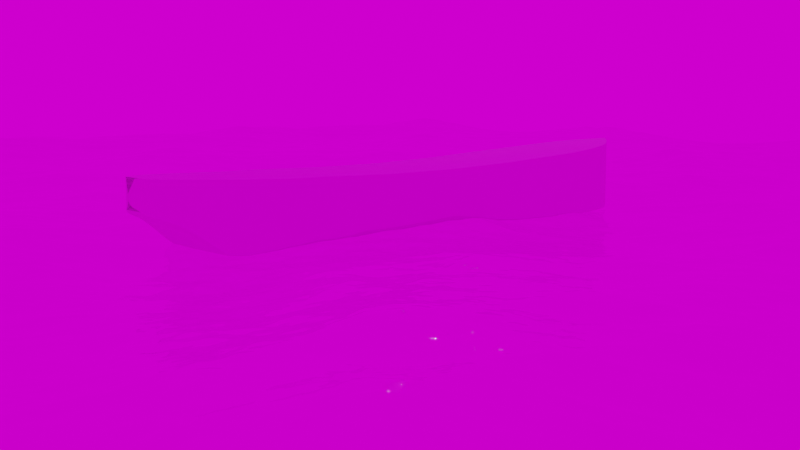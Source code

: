 # Source: navioTexturas.blend  (saved by Blender 2.90.8; exported with 4.5.12 LTS)
import bpy
from mathutils import Matrix  # noqa: F401  (used for matrix-valued properties, if any)

bpy.ops.wm.read_factory_settings(use_empty=True)
scene = bpy.context.scene
scene.name = 'Scene'

# ---- collections
col_planta = bpy.data.collections.new('Planta'); scene.collection.children.link(col_planta)
col_barco = bpy.data.collections.new('Barco'); scene.collection.children.link(col_barco)

# ---- images (referenced by path relative to the original .blend; pixels are not part of the script)
import os
ASSET_DIR = os.environ.get("B2B_ASSET_DIR", "")  # directory of the original .blend (textures are referenced by path, not embedded)
HERE = os.path.dirname(os.path.abspath(__file__))  # packed textures are extracted next to this script under _unpacked/

def load_image(name, relpath, width, height, colorspace="sRGB"):
    """Load a texture the original file referenced (path relative to the .blend, or extracted next to this script)."""
    p = next((c for c in (os.path.join(HERE, relpath), os.path.join(ASSET_DIR, relpath)) if relpath and os.path.exists(c)), "")
    if p:
        img = bpy.data.images.load(p, check_existing=True)
        img.name = name
    else:  # same state as the original file: an image datablock whose file is absent (Cycles renders it pink)
        img = bpy.data.images.new(name, width, height)
        img.source = "FILE"
        img.filepath = "//" + (relpath or name)
    img.colorspace_settings.name = colorspace
    return img
img_evening09_exr_exr = load_image('evening09_EXR.exr', 'evening09_EXR.exr', 1024, 1024, 'Linear Rec.709')

# ---- materials (node trees are filled in below, after node groups)
mat_material = bpy.data.materials.new('Material')
mat_material.use_transparent_shadow = False

# ---- material node trees
mat_material.use_nodes = True; mat_material.node_tree.nodes.clear()
_N = mat_material.node_tree.nodes; _L = mat_material.node_tree.links
n0 = _N.new('ShaderNodeBsdfPrincipled'); n0.name = 'Principled BSDF'; n0.location = (-978, -175)
n0.distribution = 'GGX'
n0.subsurface_method = 'BURLEY'
n0.inputs[2].default_value = 0.01
n0.inputs[3].default_value = 1.333
n0.inputs[18].default_value = 1.0
n0.inputs[27].default_value = (0.0, 0.0, 0.0, 1.0)
n0.inputs[28].default_value = 1.0
n1 = _N.new('ShaderNodeOutputMaterial'); n1.name = 'Material Output'; n1.location = (-569, -266)
_L.new(n0.outputs[0], n1.inputs[0])
n1.is_active_output = True

# ---- world
world_world = bpy.data.worlds.new('World'); scene.world = world_world
world_world.use_nodes = True; world_world.node_tree.nodes.clear()
_N = world_world.node_tree.nodes; _L = world_world.node_tree.links
n0 = _N.new('ShaderNodeOutputWorld'); n0.name = 'World Output'; n0.location = (300, 300)
n1 = _N.new('ShaderNodeBackground'); n1.name = 'Background'; n1.location = (10, 300)
n2 = _N.new('ShaderNodeTexEnvironment'); n2.name = 'Environment Texture'; n2.location = (-280, 280)
n2.image = img_evening09_exr_exr
n3 = _N.new('ShaderNodeTexCoord'); n3.name = 'Texture Coordinate'; n3.location = (-988, 276)
n4 = _N.new('ShaderNodeMapping'); n4.name = 'Mapping'; n4.location = (-592, 395)
n4.inputs[1].default_value = (0.0, 0.0, 0.075)
n4.inputs[2].default_value = (0.0, 0.0, 0.1745)
_L.new(n1.outputs[0], n0.inputs[0])
_L.new(n2.outputs[0], n1.inputs[0])
_L.new(n3.outputs[0], n4.inputs[0])
_L.new(n4.outputs[0], n2.inputs[0])
n0.is_active_output = True
world_world.color = (0.05088, 0.05088, 0.05088)
world_world.use_sun_shadow = False
world_world.sun_shadow_jitter_overblur = 0.0

# ---- cameras
cam_camera = bpy.data.cameras.new('Camera')

# ---- lights
light_light = bpy.data.lights.new('Light', 'POINT')
light_light.transmission_factor = 0.0
light_light.energy = 1000.0
light_light.shadow_soft_size = 0.1
light_light.shadow_maximum_resolution = 0.006
light_light.use_absolute_resolution = True

# ---- meshes
me_cube = bpy.data.meshes.new('Cube')
me_cube.from_pydata([(-1.0, -1.0, -1.0), (-1.0, -1.0, 1.0), (-1.0, 1.0, -1.0), (-1.0, 1.0, 1.0), (1.0, -1.0, -1.0), (1.0, -1.0, 1.0), (1.0, 1.0, -1.0), (1.0, 1.0, 1.0)], [], [(0, 1, 3, 2), (2, 3, 7, 6), (6, 7, 5, 4), (4, 5, 1, 0), (2, 6, 4, 0), (7, 3, 1, 5)])
_uv = me_cube.uv_layers.new(name='UVMap')
_uv.uv.foreach_set('vector', [0.375, 0.0, 0.625, 0.0, 0.625, 0.25, 0.375, 0.25, 0.375, 0.25, 0.625, 0.25, 0.625, 0.5, 0.375, 0.5, 0.375, 0.5, 0.625, 0.5, 0.625, 0.75, 0.375, 0.75, 0.375, 0.75, 0.625, 0.75, 0.625, 1.0, 0.375, 1.0, 0.125, 0.5, 0.375, 0.5, 0.375, 0.75, 0.125, 0.75, 0.625, 0.5, 0.875, 0.5, 0.875, 0.75, 0.625, 0.75])
me_cube.materials.append(mat_material)
me_cube.use_remesh_fix_poles = True
me_cube.use_remesh_preserve_attributes = False
me_cube.use_mirror_vertex_groups = False
me_cube.update()
me_plane_001 = bpy.data.meshes.new('Plane.001')
me_plane_001.from_pydata([(-1.0, -0.156, 0.8517), (0.9985, -0.07542, 0.4389), (-1.0, 0.2642, 0.8517), (0.5357, -1.031, 0.005586), (-0.75, -0.7915, 0.05817), (-0.5, -0.9557, 0.04344), (-0.25, -0.9974, 0.03475), (0.0, -1.0, 0.02389), (0.25, -1.016, 0.01303), (0.5, -1.035, 0.006516), (0.75, -0.9089, 0.0), (0.75, 0.8123, 0.0), (0.5, 0.97, 0.006516), (0.25, 1.0, 0.01303), (0.0, 1.0, 0.02389), (-0.25, 1.027, 0.03475), (-0.5, 1.023, 0.04344), (-0.75, 0.8937, 0.05817), (0.7656, -0.8854, 0.0), (0.7812, -0.862, 0.0), (0.7969, -0.8366, 0.0), (0.8125, -0.8131, 0.0), (0.8281, -0.7823, 0.0), (0.8438, -0.7443, 0.0), (0.8594, -0.7009, 0.0), (0.875, -0.6502, 0.01126), (0.8906, -0.5959, 0.02252), (0.9062, -0.5343, 0.03753), (0.9219, -0.4656, 0.0563), (0.9375, -0.3913, 0.07882), (0.9531, -0.3189, 0.1089), (0.9688, -0.2339, 0.1576), (0.9844, -0.1455, 0.2327), (0.9844, 0.002659, 0.2327), (0.9688, 0.09541, 0.1576), (0.9531, 0.1799, 0.1089), (0.9375, 0.2643, 0.07882), (0.9219, 0.3363, 0.0563), (0.9062, 0.4082, 0.03753), (0.8906, 0.4739, 0.02252), (0.875, 0.5364, 0.01126), (0.8594, 0.5896, 0.0), (0.8438, 0.6272, 0.0), (0.8281, 0.6678, 0.0), (0.8125, 0.6991, 0.0), (0.7969, 0.7366, 0.0), (0.7812, 0.7648, 0.0), (0.7656, 0.7898, 0.0), (0.987, -0.1303, 0.255), (0.9896, -0.1151, 0.2755), (0.9922, -0.1, 0.305), (0.9954, -0.08276, 0.3382), (0.9965, -0.07803, 0.3768), (0.9965, -0.0705, 0.3768), (0.9954, -0.06441, 0.3382), (0.9922, -0.04385, 0.305), (0.9896, -0.02826, 0.2755), (0.987, -0.01371, 0.255), (0.9727, -0.2128, 0.1728), (0.9766, -0.1901, 0.1897), (0.9805, -0.1678, 0.2067), (0.9805, 0.02691, 0.2067), (0.9766, 0.04873, 0.1897), (0.9727, 0.07177, 0.1728), (-0.7656, 0.8833, 0.0677), (-0.7812, 0.8702, 0.07596), (-0.7969, 0.8546, 0.08719), (-0.8034, 0.8456, 0.1129), (-0.8183, 0.8274, 0.1788), (-0.8307, 0.8124, 0.2322), (-0.851, 0.7822, 0.3271), (-0.8571, 0.7731, 0.3568), (-0.8906, 0.7098, 0.5036), (-0.9062, 0.6742, 0.5657), (-0.9219, 0.6354, 0.6215), (-0.9311, 0.6081, 0.6522), (-0.9531, 0.5372, 0.7051), (-0.9688, 0.473, 0.744), (-0.9844, 0.3868, 0.7834), (-0.9844, -0.2772, 0.7834), (-0.9688, -0.3595, 0.744), (-0.9531, -0.4212, 0.7051), (-0.9311, -0.4945, 0.6522), (-0.9219, -0.5189, 0.6215), (-0.9062, -0.5567, 0.5657), (-0.8906, -0.5944, 0.5036), (-0.8571, -0.6562, 0.3568), (-0.851, -0.6683, 0.3271), (-0.8307, -0.6947, 0.2322), (-0.8183, -0.7085, 0.1788), (-0.8034, -0.7274, 0.1129), (-0.7969, -0.7374, 0.08719), (-0.7812, -0.7575, 0.07596), (-0.7656, -0.7751, 0.0677), (-0.987, 0.3717, 0.7904), (-0.9896, 0.3536, 0.8015), (-0.9922, 0.3348, 0.8121), (-0.9948, 0.3141, 0.8233), (-0.9974, 0.2888, 0.8375), (-0.9974, -0.1817, 0.8375), (-0.9948, -0.205, 0.8233), (-0.9922, -0.2231, 0.8121), (-0.9896, -0.2439, 0.8015), (-0.987, -0.2615, 0.7904), (-0.9727, 0.4538, 0.7528), (-0.9775, 0.4268, 0.7651), (-0.9805, 0.4091, 0.7712), (-0.9805, -0.2994, 0.7712), (-0.9775, -0.3161, 0.7651), (-0.9727, -0.3419, 0.7528), (-0.9376, 0.5899, 0.6678), (-0.9444, 0.5651, 0.6841), (-0.9492, 0.5493, 0.6952), (-0.9492, -0.4343, 0.6952), (-0.9444, -0.4517, 0.6841), (-0.9376, -0.4736, 0.6678), (-0.957, 0.5245, 0.7154), (-0.9609, 0.5081, 0.7221), (-0.9648, 0.4911, 0.7332), (-0.9648, -0.3767, 0.7332), (-0.9609, -0.3919, 0.7221), (-0.957, -0.407, 0.7154), (-0.9974, -0.1817, 0.8375), (-0.9974, 0.2888, 0.8375), (-1.0, 0.2642, 0.8517), (-1.0, -0.156, 0.8517), (-0.9974, -0.1817, 0.8375), (-0.9974, 0.2888, 0.8375), (-1.0, 0.2642, 0.8517), (-1.0, -0.156, 0.8517), (-0.9974, -0.1817, 0.8375), (-0.9974, 0.2888, 0.8375), (-1.0, 0.2642, 0.8517), (-1.0, -0.156, 0.8517), (-1.0, -0.156, 0.8517), (-1.0, 0.2642, 0.8517), (-0.9974, 0.2888, 0.8375), (-0.9974, -0.1817, 0.8375), (0.8438, -0.7443, 0.0), (0.8281, -0.7823, 0.0), (0.8125, -0.8131, 0.0), (0.7969, -0.8366, 0.0), (0.7812, -0.862, 0.0), (0.7656, -0.8854, 0.0), (-0.75, 0.8937, 0.05817), (-0.5, 1.023, 0.04344), (-0.25, 1.027, 0.03475), (0.0, 1.0, 0.02389), (0.25, 1.0, 0.01303), (0.5, 0.97, 0.006516), (-1.0, -0.156, 0.8517), (-1.0, 0.2642, 0.8517), (-0.9974, 0.2888, 0.8375), (-0.9974, -0.1817, 0.8375), (0.75, 0.8123, 0.0), (-1.014, 0.0595, 1.032), (-1.013, 0.07212, 0.9851), (-1.011, 0.09638, 0.9511), (-1.009, 0.1347, 0.9233), (-1.006, 0.1829, 0.9008), (-1.004, 0.2108, 0.8826), (-1.002, 0.2386, 0.8657), (-1.002, 0.2386, 0.8657), (-1.004, 0.2108, 0.8826), (-1.006, 0.1829, 0.9008), (-1.009, 0.1347, 0.9233), (-1.011, 0.09638, 0.9511), (-1.013, 0.07212, 0.9851), (-1.014, 0.0595, 1.032), (0.75, -0.9089, 0.0), (0.5, -1.035, 0.006516), (-1.014, 0.05515, 1.032), (-1.013, 0.04018, 0.9851), (-1.011, 0.01504, 0.9511), (-1.009, -0.01947, 0.9233), (-1.006, -0.0721, 0.9008), (-1.004, -0.1064, 0.8826), (-1.002, -0.1327, 0.8657), (-1.002, 0.2386, 0.8657), (-1.004, 0.2108, 0.8826), (-1.006, 0.1829, 0.9008), (-1.009, 0.1347, 0.9233), (-1.011, 0.09638, 0.9511), (-1.013, 0.07212, 0.9851), (-1.014, 0.0595, 1.032), (0.25, -1.016, 0.01303), (-1.002, 0.2386, 0.8657), (-1.004, 0.2108, 0.8826), (-1.006, 0.1829, 0.9008), (-1.009, 0.1347, 0.9233), (-1.011, 0.09638, 0.9511), (-1.013, 0.07212, 0.9851), (-1.014, 0.0595, 1.032), (0.0, -1.0, 0.02389), (-0.25, -0.9974, 0.03475), (-1.014, 0.05515, 1.032), (-1.013, 0.04018, 0.9851), (-1.011, 0.01504, 0.9511), (-1.009, -0.01947, 0.9233), (-1.006, -0.0721, 0.9008), (-1.004, -0.1064, 0.8826), (-1.002, -0.1327, 0.8657), (-1.002, -0.1327, 0.8657), (-1.004, -0.1064, 0.8826), (-1.006, -0.0721, 0.9008), (-1.009, -0.01947, 0.9233), (-1.011, 0.01504, 0.9511), (-1.013, 0.04018, 0.9851), (-1.014, 0.05515, 1.032), (-0.5, -0.9557, 0.04344), (-0.75, -0.7915, 0.05817), (-1.014, 0.05515, 1.032), (-1.013, 0.04018, 0.9851), (-1.011, 0.01504, 0.9511), (-1.009, -0.01947, 0.9233), (-1.006, -0.0721, 0.9008), (-1.004, -0.1064, 0.8826), (-1.002, -0.1327, 0.8657), (0.5357, -1.031, 0.005586), (-1.014, 0.0595, 1.032), (-1.013, 0.07212, 0.9851), (-1.011, 0.09638, 0.9511), (-1.009, 0.1347, 0.9233), (-1.006, 0.1829, 0.9008), (-1.004, 0.2108, 0.8826), (-1.002, 0.2386, 0.8657), (-1.0, 0.2642, 0.8517), (-1.014, 0.05515, 1.032), (-1.013, 0.04018, 0.9851), (-1.011, 0.01504, 0.9511), (-1.009, -0.01947, 0.9233), (-1.006, -0.0721, 0.9008), (-1.004, -0.1064, 0.8826), (-1.002, -0.1327, 0.8657), (-1.002, -0.1327, 0.8657), (-1.004, -0.1064, 0.8826), (-1.006, -0.0721, 0.9008), (-1.009, -0.01947, 0.9233), (-1.011, 0.01504, 0.9511), (-1.013, 0.04018, 0.9851), (-1.014, 0.05515, 1.032), (0.9985, -0.07542, 0.4389), (-1.0, -0.156, 0.8517), (-1.014, 0.0595, 1.032), (-1.013, 0.07212, 0.9851), (-1.011, 0.09638, 0.9511), (-1.009, 0.1347, 0.9233), (-1.006, 0.1829, 0.9008), (-1.004, 0.2108, 0.8826), (-1.002, 0.2386, 0.8657), (0.5714, -1.024, 0.004655), (0.6071, -1.013, 0.003724), (0.6429, -0.9975, 0.002793), (0.6786, -0.9715, 0.001862), (0.7143, -0.9454, 0.0009309), (0.7143, 0.8536, 0.0009309), (0.6786, 0.8911, 0.001862), (0.6429, 0.9212, 0.002793), (0.6071, 0.9437, 0.003724), (0.5714, 0.955, 0.004655), (0.5357, 0.9662, 0.005586), (-0.7, -0.841, 0.05522), (-0.65, -0.8775, 0.05228), (-0.6, -0.9088, 0.04933), (-0.55, -0.9348, 0.04639), (-0.55, 1.018, 0.04639), (-0.6, 0.9973, 0.04933), (-0.65, 0.9665, 0.05228), (-0.7, 0.9357, 0.05522), (0.8594, -0.7009, 0.0), (0.875, -0.6502, 0.01126), (0.8906, -0.5959, 0.02252), (0.9062, -0.5343, 0.03753), (0.9219, -0.4656, 0.0563), (0.9375, -0.3913, 0.07882), (0.9531, -0.3189, 0.1089), (0.9688, -0.2339, 0.1576), (0.9844, -0.1455, 0.2327), (0.9844, 0.002659, 0.2327), (0.9688, 0.09541, 0.1576), (0.9531, 0.1799, 0.1089), (0.9375, 0.2643, 0.07882), (0.9219, 0.3363, 0.0563), (0.9062, 0.4082, 0.03753), (0.8906, 0.4739, 0.02252), (0.875, 0.5364, 0.01126), (0.8594, 0.5896, 0.0), (0.8438, 0.6272, 0.0), (0.8281, 0.6678, 0.0), (0.8125, 0.6991, 0.0), (0.7969, 0.7366, 0.0), (0.7812, 0.7648, 0.0), (0.7656, 0.7898, 0.0), (0.987, -0.1303, 0.255), (0.9896, -0.1151, 0.2755), (0.9922, -0.1, 0.305), (0.9954, -0.08276, 0.3382), (0.9965, -0.07803, 0.3768), (0.9965, -0.0705, 0.3768), (0.9954, -0.06441, 0.3382), (0.9922, -0.04385, 0.305), (0.9896, -0.02826, 0.2755), (0.987, -0.01371, 0.255), (0.9727, -0.2128, 0.1728), (0.9766, -0.1901, 0.1897), (0.9805, -0.1678, 0.2067), (0.9805, 0.02691, 0.2067), (0.9766, 0.04873, 0.1897), (0.9727, 0.07177, 0.1728), (-0.7656, 0.8833, 0.0677), (-0.7812, 0.8702, 0.07596), (-0.7969, 0.8546, 0.08719), (-0.8034, 0.8456, 0.1129), (-0.8183, 0.8274, 0.1788), (-0.8307, 0.8124, 0.2322), (-0.851, 0.7822, 0.3271), (-0.8571, 0.7731, 0.3568), (-0.8906, 0.7098, 0.5036), (-0.9062, 0.6742, 0.5657), (-0.9219, 0.6354, 0.6215), (-0.9311, 0.6081, 0.6522), (-0.9531, 0.5372, 0.7051), (-0.9688, 0.473, 0.744), (-0.9844, 0.3868, 0.7834), (-0.9844, -0.2772, 0.7834), (-0.9688, -0.3595, 0.744), (-0.9531, -0.4212, 0.7051), (-0.9311, -0.4945, 0.6522), (-0.9219, -0.5189, 0.6215), (-0.9062, -0.5567, 0.5657), (-0.8906, -0.5944, 0.5036), (-0.8571, -0.6562, 0.3568), (-0.851, -0.6683, 0.3271), (-0.8307, -0.6947, 0.2322), (-0.8183, -0.7085, 0.1788), (-0.8034, -0.7274, 0.1129), (-0.7969, -0.7374, 0.08719), (-0.7812, -0.7575, 0.07596), (-0.7656, -0.7751, 0.0677), (-0.987, 0.3717, 0.7904), (-0.9896, 0.3536, 0.8015), (-0.9922, 0.3348, 0.8121), (-0.9948, 0.3141, 0.8233), (-0.9974, 0.2888, 0.8375), (-0.9974, -0.1817, 0.8375), (-0.9948, -0.205, 0.8233), (-0.9922, -0.2231, 0.8121), (-0.9896, -0.2439, 0.8015), (-0.987, -0.2615, 0.7904), (-0.9727, 0.4538, 0.7528), (-0.9775, 0.4268, 0.7651), (-0.9805, 0.4091, 0.7712), (-0.9805, -0.2994, 0.7712), (-0.9775, -0.3161, 0.7651), (-0.9727, -0.3419, 0.7528), (-0.9376, 0.5899, 0.6678), (-0.9444, 0.5651, 0.6841), (-0.9492, 0.5493, 0.6952), (-0.9492, -0.4343, 0.6952), (-0.9444, -0.4517, 0.6841), (-0.9376, -0.4736, 0.6678), (-0.957, 0.5245, 0.7154), (-0.9609, 0.5081, 0.7221), (-0.9648, 0.4911, 0.7332), (-0.9648, -0.3767, 0.7332), (-0.9609, -0.3919, 0.7221), (-0.957, -0.407, 0.7154), (-0.7969, -0.7374, 1.315), (-0.8034, -0.7274, 1.315), (-0.8183, -0.7085, 1.322), (-0.8307, -0.6947, 1.324), (-0.851, -0.6683, 1.33), (-0.8571, -0.6562, 1.332), (-0.8906, -0.5944, 1.342), (-0.9062, -0.5567, 1.347), (-0.9219, -0.5189, 1.35), (-0.9311, -0.4945, 1.353), (-0.9531, -0.4212, 1.357), (-0.9688, -0.3595, 1.364), (-0.9844, -0.2772, 1.368), (-0.9844, 0.3868, 1.368), (-0.9688, 0.473, 1.364), (-0.9531, 0.5372, 1.357), (-0.9311, 0.6081, 1.353), (-0.9219, 0.6354, 1.35), (-0.9062, 0.6742, 1.347), (-0.8906, 0.7098, 1.342), (-1.014, 0.0595, 1.032), (-0.8571, 0.7731, 1.332), (-0.851, 0.7822, 1.33), (-0.8307, 0.8124, 1.324), (-0.8183, 0.8274, 1.322), (-0.8034, 0.8456, 1.315), (-0.7969, 0.8546, 1.315), (-0.7812, 0.8702, 1.308), (-0.7656, 0.8833, 1.306), (0.9727, 0.07177, 1.474), (0.9766, 0.04873, 1.476), (0.9805, 0.02691, 1.479), (0.9805, -0.1678, 1.479), (-1.014, 0.0595, 1.032), (-1.014, 0.05515, 1.032), (0.9766, -0.1901, 1.476), (0.9727, -0.2128, 1.474), (0.9868, -0.01371, 1.481), (0.9888, -0.02826, 1.482), (0.9926, -0.04385, 1.485), (0.9956, -0.06441, 1.486), (0.9987, -0.0705, 1.487), (0.9987, -0.07803, 1.487), (0.9956, -0.08276, 1.486), (0.9926, -0.1, 1.485), (0.9888, -0.1151, 1.482), (0.9868, -0.1303, 1.481), (-1.014, 0.0595, 1.032), (0.7656, 0.7898, 1.378), (0.7812, 0.7648, 1.384), (0.7969, 0.7366, 1.391), (0.8125, 0.6991, 1.398), (0.8281, 0.6678, 1.405), (0.8438, 0.6272, 1.414), (-1.014, 0.0595, 1.032), (-1.014, 0.05515, 1.032), (0.8594, 0.5896, 1.423), (0.875, 0.5364, 1.428), (0.8906, 0.4739, 1.437), (0.9062, 0.4082, 1.444), (0.9219, 0.3363, 1.451), (0.9375, 0.2643, 1.458), (0.9531, 0.1799, 1.466), (0.9688, 0.09541, 1.471), (0.9838, 0.002659, 1.48), (0.9838, -0.1455, 1.48), (0.9688, -0.2339, 1.471), (0.9531, -0.3189, 1.466), (-1.014, 0.05515, 1.032), (-1.014, 0.05515, 1.032), (0.9375, -0.3913, 1.458), (0.9219, -0.4656, 1.451), (0.9062, -0.5343, 1.444), (0.8906, -0.5959, 1.437), (0.875, -0.6502, 1.428), (0.8594, -0.7009, 1.423), (-1.014, 0.0595, 1.032), (-1.0, -0.156, 1.378), (1.003, -0.07542, 1.489), (-1.0, 0.2642, 1.378), (0.5357, -1.031, 1.301), (-0.75, -0.7915, 1.298), (-0.5, -0.9557, 1.255), (-1.014, 0.05515, 1.032), (-0.2468, -0.9974, 1.204), (0.0, -1.0, 1.194), (0.25, -1.016, 1.226), (0.5, -1.035, 1.291), (0.75, -0.9089, 1.372), (0.75, 0.8123, 1.372), (0.5, 0.97, 1.291), (0.25, 1.0, 1.226), (0.0, 1.0, 1.194), (-0.2468, 1.027, 1.204), (-0.5, 1.023, 1.255), (-0.75, 0.8937, 1.298), (-1.014, 0.05515, 1.032), (-1.014, 0.0595, 1.032), (0.7656, -0.8854, 1.378), (0.7812, -0.862, 1.384), (0.7969, -0.8366, 1.391), (0.8125, -0.8131, 1.398), (0.8281, -0.7823, 1.405), (0.8438, -0.7443, 1.414), (0.5714, -1.024, 0.004655), (0.6071, -1.013, 0.003724), (0.6429, -0.9975, 0.002793), (0.6786, -0.9715, 0.001862), (0.7143, -0.9454, 0.0009309), (0.7143, 0.8536, 0.0009309), (0.6786, 0.8911, 0.001862), (0.6429, 0.9212, 0.002793), (0.6071, 0.9437, 0.003724), (0.5714, 0.955, 0.004655), (0.5357, 0.9662, 0.005586), (-0.7, -0.841, 0.05522), (-0.65, -0.8775, 0.05228), (-0.6, -0.9088, 0.04933), (-0.55, -0.9348, 0.04639), (-0.55, 1.018, 0.04639), (-0.6, 0.9973, 0.04933), (-0.65, 0.9665, 0.05228), (-0.7, 0.9357, 0.05522), (0.8438, -0.7443, 0.0), (0.8281, -0.7823, 0.0), (0.8125, -0.8131, 0.0), (0.7969, -0.8366, 0.0), (0.7812, -0.862, 0.0), (0.7656, -0.8854, 0.0), (-0.75, 0.8937, 0.05817), (-0.5, 1.023, 0.04344), (-0.25, 1.027, 0.03475), (0.0, 1.0, 0.02389), (0.25, 1.0, 0.01303), (0.5, 0.97, 0.006516), (0.75, 0.8123, 0.0), (0.75, -0.9089, 0.0), (0.5, -1.035, 0.006516), (0.25, -1.016, 0.01303), (0.0, -1.0, 0.02389), (-0.25, -0.9974, 0.03475), (-0.5, -0.9557, 0.04344), (-0.75, -0.7915, 0.05817), (0.5357, -1.031, 0.005586), (-1.0, 0.2642, 0.8517), (0.9985, -0.07542, 0.4389), (-1.0, -0.156, 0.8517), (0.8594, -0.7009, 0.0), (0.875, -0.6502, 0.01126), (0.8906, -0.5959, 0.02252), (0.9062, -0.5343, 0.03753), (0.9219, -0.4656, 0.0563), (0.9375, -0.3913, 0.07882), (0.9531, -0.3189, 0.1089), (0.9688, -0.2339, 0.1576), (0.9844, -0.1455, 0.2327), (0.9844, 0.002659, 0.2327), (0.9688, 0.09541, 0.1576), (0.9531, 0.1799, 0.1089), (0.9375, 0.2643, 0.07882), (0.9219, 0.3363, 0.0563), (0.9062, 0.4082, 0.03753), (0.8906, 0.4739, 0.02252), (0.875, 0.5364, 0.01126), (0.8594, 0.5896, 0.0), (0.8438, 0.6272, 0.0), (0.8281, 0.6678, 0.0), (0.8125, 0.6991, 0.0), (0.7969, 0.7366, 0.0), (0.7812, 0.7648, 0.0), (0.7656, 0.7898, 0.0), (0.987, -0.1303, 0.255), (0.9896, -0.1151, 0.2755), (0.9922, -0.1, 0.305), (0.9954, -0.08276, 0.3382), (0.9965, -0.07803, 0.3768), (0.9965, -0.0705, 0.3768), (0.9954, -0.06441, 0.3382), (0.9922, -0.04385, 0.305), (0.9896, -0.02826, 0.2755), (0.987, -0.01371, 0.255), (0.9727, -0.2128, 0.1728), (0.9766, -0.1901, 0.1897), (0.9805, -0.1678, 0.2067), (0.9805, 0.02691, 0.2067), (0.9766, 0.04873, 0.1897), (0.9727, 0.07177, 0.1728), (-0.7656, 0.8833, 0.0677), (-0.7812, 0.8702, 0.07596), (-0.7969, 0.8546, 0.08719), (-0.8034, 0.8456, 0.1129), (-0.8183, 0.8274, 0.1788), (-0.8307, 0.8124, 0.2322), (-0.851, 0.7822, 0.3271), (-0.8571, 0.7731, 0.3568), (-0.8906, 0.7098, 0.5036), (-0.9062, 0.6742, 0.5657), (-0.9219, 0.6354, 0.6215), (-0.9311, 0.6081, 0.6522), (-0.9531, 0.5372, 0.7051), (-0.9688, 0.473, 0.744), (-0.9844, 0.3868, 0.7834), (-0.9844, -0.2772, 0.7834), (-0.9688, -0.3595, 0.744), (-0.9531, -0.4212, 0.7051), (-0.9311, -0.4945, 0.6522), (-0.9219, -0.5189, 0.6215), (-0.9062, -0.5567, 0.5657), (-0.8906, -0.5944, 0.5036), (-0.8571, -0.6562, 0.3568), (-0.851, -0.6683, 0.3271), (-0.8307, -0.6947, 0.2322), (-0.8183, -0.7085, 0.1788), (-0.8034, -0.7274, 0.1129), (-0.7969, -0.7374, 0.08719), (-0.7812, -0.7575, 0.07596), (-0.7656, -0.7751, 0.0677), (-0.987, 0.3717, 0.7904), (-0.9896, 0.3536, 0.8015), (-0.9922, 0.3348, 0.8121), (-0.9948, 0.3141, 0.8233), (-0.9974, 0.2888, 0.8375), (-0.9974, -0.1817, 0.8375), (-0.9948, -0.205, 0.8233), (-0.9922, -0.2231, 0.8121), (-0.9896, -0.2439, 0.8015), (-0.987, -0.2615, 0.7904), (-0.9727, 0.4538, 0.7528), (-0.9775, 0.4268, 0.7651), (-0.9805, 0.4091, 0.7712), (-0.9805, -0.2994, 0.7712), (-0.9775, -0.3161, 0.7651), (-0.9727, -0.3419, 0.7528), (-0.9376, 0.5899, 0.6678), (-0.9444, 0.5651, 0.6841), (-0.9492, 0.5493, 0.6952), (-0.9492, -0.4343, 0.6952), (-0.9444, -0.4517, 0.6841), (-0.9376, -0.4736, 0.6678), (-0.957, 0.5245, 0.7154), (-0.9609, 0.5081, 0.7221), (-0.9648, 0.4911, 0.7332), (-0.9648, -0.3767, 0.7332), (-0.9609, -0.3919, 0.7221), (-0.957, -0.407, 0.7154), (-1.014, 0.0595, 1.032), (-1.014, 0.0595, 1.032), (-1.014, 0.05515, 1.032), (-1.014, 0.0595, 1.032), (-1.014, 0.0595, 1.032), (-1.014, 0.05515, 1.032), (-1.014, 0.05515, 1.032), (-1.014, 0.05515, 1.032), (-1.014, 0.0595, 1.032), (-1.014, 0.05515, 1.032), (-1.014, 0.05515, 1.032), (-1.014, 0.0595, 1.032), (0.5714, -1.024, 0.004655), (0.6071, -1.013, 0.003724), (0.6429, -0.9975, 0.002793), (0.6786, -0.9715, 0.001862), (0.7143, -0.9454, 0.0009309), (0.7143, 0.8536, 0.0009309), (0.6786, 0.8911, 0.001862), (0.6429, 0.9212, 0.002793), (0.6071, 0.9437, 0.003724), (0.5714, 0.955, 0.004655), (0.5357, 0.9662, 0.005586), (-0.7, -0.841, 0.05522), (-0.65, -0.8775, 0.05228), (-0.6, -0.9088, 0.04933), (-0.55, -0.9348, 0.04639), (-0.55, 1.018, 0.04639), (-0.6, 0.9973, 0.04933), (-0.65, 0.9665, 0.05228), (-0.7, 0.9357, 0.05522), (-0.7812, -0.7575, 1.308), (-0.7656, -0.7751, 1.306), (-0.987, 0.3717, 1.37), (-0.9896, 0.3536, 1.371), (-0.9922, 0.3348, 1.374), (-0.9948, 0.3141, 1.374), (-0.9974, 0.2888, 1.376), (-0.9974, -0.1817, 1.376), (-0.9948, -0.205, 1.374), (-0.9922, -0.2231, 1.374), (-0.9896, -0.2439, 1.371), (-0.987, -0.2615, 1.37), (-0.9727, 0.4538, 1.364), (-0.9775, 0.4268, 1.366), (-0.9805, 0.4091, 1.367), (-0.9805, -0.2994, 1.367), (-0.9775, -0.3161, 1.366), (-0.9727, -0.3419, 1.364), (-0.9376, 0.5899, 1.355), (-0.9444, 0.5651, 1.357), (-0.9492, 0.5493, 1.358), (-0.9492, -0.4343, 1.358), (-0.9444, -0.4517, 1.357), (-0.9376, -0.4736, 1.355), (-0.957, 0.5245, 1.359), (-0.9609, 0.5081, 1.362), (-0.9648, 0.4911, 1.362), (-0.9648, -0.3767, 1.362), (-0.9609, -0.3919, 1.362), (-0.957, -0.407, 1.359), (-0.9974, -0.1817, 1.376), (-0.9974, 0.2888, 1.376), (-1.0, 0.2642, 1.378), (-1.0, -0.156, 1.378), (-0.9974, -0.1817, 1.376), (-0.9974, 0.2888, 1.376), (-1.0, 0.2642, 1.378), (-1.0, -0.156, 1.378), (-0.9974, -0.1817, 1.376), (-0.9974, 0.2888, 1.376), (-1.0, 0.2642, 1.378), (-1.0, -0.156, 1.378), (-1.0, -0.156, 1.378), (-1.0, 0.2642, 1.378), (-0.9974, 0.2888, 1.376), (-0.9974, -0.1817, 1.376), (-1.0, -0.156, 1.378), (-1.0, 0.2642, 1.378), (-0.9974, 0.2888, 1.376), (-0.9974, -0.1817, 1.376), (-1.014, 0.0595, 1.12), (-1.006, 0.1829, 1.377), (-1.004, 0.2108, 1.377), (-1.002, 0.2386, 1.378), (-1.002, 0.2386, 1.378), (-1.004, 0.2108, 1.377), (-1.006, 0.1829, 1.377), (-1.014, 0.0595, 1.12), (-1.014, 0.05515, 1.12), (-1.006, -0.0721, 1.377), (-1.004, -0.1064, 1.377), (-1.002, -0.1327, 1.378), (-1.002, 0.2386, 1.378), (-1.004, 0.2108, 1.377), (-1.006, 0.1829, 1.377), (-1.014, 0.0595, 1.12), (-1.002, 0.2386, 1.378), (-1.004, 0.2108, 1.377), (-1.006, 0.1829, 1.377), (-1.014, 0.0595, 1.12), (-1.014, 0.05515, 1.12), (-1.006, -0.0721, 1.377), (-1.004, -0.1064, 1.377), (-1.002, -0.1327, 1.378), (-1.002, -0.1327, 1.378), (-1.004, -0.1064, 1.377), (-1.006, -0.0721, 1.377), (-1.014, 0.05515, 1.12), (-1.014, 0.05515, 1.12), (-1.006, -0.0721, 1.377), (-1.004, -0.1064, 1.377), (-1.002, -0.1327, 1.378), (-1.014, 0.0595, 1.12), (-1.006, 0.1829, 1.377), (-1.004, 0.2108, 1.377), (-1.002, 0.2386, 1.378), (-1.014, 0.05515, 1.12), (-1.006, -0.0721, 1.377), (-1.004, -0.1064, 1.377), (-1.002, -0.1327, 1.378), (-1.002, -0.1327, 1.378), (-1.004, -0.1064, 1.377), (-1.006, -0.0721, 1.377), (-1.014, 0.05515, 1.12), (-1.014, 0.0595, 1.12), (-1.006, 0.1829, 1.377), (-1.004, 0.2108, 1.377), (-1.002, 0.2386, 1.378), (0.5714, -1.024, 1.309), (0.6071, -1.013, 1.32), (0.6429, -0.9975, 1.33), (0.6786, -0.9715, 1.342), (0.7143, -0.9454, 1.357), (0.7143, 0.8536, 1.357), (0.6786, 0.8911, 1.342), (0.6429, 0.9212, 1.33), (0.6071, 0.9437, 1.32), (0.5714, 0.955, 1.309), (0.5357, 0.9662, 1.301), (-0.7, -0.841, 1.289), (-0.65, -0.8775, 1.273), (-0.6, -0.9088, 1.261), (-0.55, -0.9348, 1.258), (-0.55, 1.018, 1.258), (-0.6, 0.9973, 1.261), (-0.65, 0.9665, 1.273), (-0.7, 0.9357, 1.289)], [], [(52, 53, 1), (93, 64, 17, 4), (264, 265, 16, 5), (5, 16, 15, 6), (6, 15, 14, 7), (7, 14, 13, 8), (8, 13, 12, 9), (254, 255, 11, 10), (10, 11, 47, 18), (18, 47, 46, 19), (19, 46, 45, 20), (20, 45, 44, 21), (21, 44, 43, 22), (22, 43, 42, 23), (23, 42, 41, 24), (24, 41, 40, 25), (25, 40, 39, 26), (26, 39, 38, 27), (27, 38, 37, 28), (28, 37, 36, 29), (29, 36, 35, 30), (30, 35, 34, 31), (60, 61, 33, 32), (32, 33, 57, 48), (48, 57, 56, 49), (49, 56, 55, 50), (50, 55, 54, 51), (51, 54, 53, 52), (31, 34, 63, 58), (58, 63, 62, 59), (59, 62, 61, 60), (103, 94, 78, 79), (109, 104, 77, 80), (121, 116, 76, 81), (115, 110, 75, 82), (82, 75, 74, 83), (83, 74, 73, 84), (84, 73, 72, 85), (85, 72, 71, 86), (86, 71, 70, 87), (87, 70, 69, 88), (88, 69, 68, 89), (89, 68, 67, 90), (90, 67, 66, 91), (91, 66, 65, 92), (92, 65, 64, 93), (127, 123, 124, 128), (99, 98, 97, 100), (100, 97, 96, 101), (101, 96, 95, 102), (102, 95, 94, 103), (79, 78, 106, 107), (107, 106, 105, 108), (108, 105, 104, 109), (81, 76, 112, 113), (113, 112, 111, 114), (114, 111, 110, 115), (80, 77, 118, 119), (119, 118, 117, 120), (120, 117, 116, 121), (126, 122, 123, 127), (433, 403, 396, 430), (122, 153, 152, 123), (438, 437, 428, 427), (130, 126, 127, 131), (133, 129, 126, 130), (129, 125, 122, 126), (131, 127, 128, 132), (410, 409, 408, 407), (99, 137, 136, 98), (0, 134, 137, 99), (98, 136, 135, 2), (469, 470, 420, 419), (470, 442, 423, 420), (439, 438, 427, 426), (434, 433, 430, 429), (399, 432, 431, 398), (411, 410, 407, 406), (442, 441, 424, 423), (437, 434, 429, 428), (468, 469, 419, 418), (136, 131, 132, 135), (137, 130, 131, 136), (413, 412, 405, 404), (134, 133, 130, 137), (150, 151, 152, 153), (123, 152, 151, 124), (125, 150, 153, 122), (412, 411, 406, 405), (440, 439, 426, 425), (432, 413, 404, 431), (276, 303, 548, 521), (128, 162, 225, 132), (162, 163, 224, 225), (163, 164, 223, 224), (164, 165, 222, 223), (165, 166, 221, 222), (166, 167, 220, 221), (167, 168, 219, 220), (436, 435, 618, 619), (151, 178, 161, 124), (178, 179, 160, 161), (179, 180, 159, 160), (180, 181, 158, 159), (181, 182, 157, 158), (182, 183, 156, 157), (183, 184, 155, 156), (475, 169, 503, 628), (0, 234, 233, 134), (234, 235, 232, 233), (235, 236, 231, 232), (236, 237, 230, 231), (237, 238, 229, 230), (238, 239, 228, 229), (239, 240, 227, 228), (478, 479, 632, 631), (150, 177, 178, 151), (177, 176, 179, 178), (176, 175, 180, 179), (175, 174, 181, 180), (174, 173, 182, 181), (173, 172, 183, 182), (172, 171, 184, 183), (477, 478, 631, 630), (124, 161, 162, 128), (161, 160, 163, 162), (160, 159, 164, 163), (159, 158, 165, 164), (158, 157, 166, 165), (157, 156, 167, 166), (156, 155, 168, 167), (476, 477, 630, 629), (129, 202, 217, 125), (202, 203, 216, 217), (203, 204, 215, 216), (204, 205, 214, 215), (205, 206, 213, 214), (206, 207, 212, 213), (207, 208, 211, 212), (154, 476, 629, 502), (134, 233, 201, 133), (233, 232, 200, 201), (232, 231, 199, 200), (231, 230, 198, 199), (230, 229, 197, 198), (229, 228, 196, 197), (228, 227, 195, 196), (474, 475, 628, 627), (2, 249, 234, 0), (249, 248, 235, 234), (248, 247, 236, 235), (247, 246, 237, 236), (246, 245, 238, 237), (245, 244, 239, 238), (244, 243, 240, 239), (473, 474, 627, 626), (135, 186, 249, 2), (186, 187, 248, 249), (187, 188, 247, 248), (188, 189, 246, 247), (189, 190, 245, 246), (190, 191, 244, 245), (191, 192, 243, 244), (301, 302, 547, 546), (125, 217, 177, 150), (217, 216, 176, 177), (216, 215, 175, 176), (215, 214, 174, 175), (214, 213, 173, 174), (213, 212, 172, 173), (212, 211, 171, 172), (472, 473, 626, 625), (133, 201, 202, 129), (201, 200, 203, 202), (200, 199, 204, 203), (199, 198, 205, 204), (198, 197, 206, 205), (197, 196, 207, 206), (196, 195, 208, 207), (300, 301, 546, 545), (132, 225, 186, 135), (225, 224, 187, 186), (224, 223, 188, 187), (223, 222, 189, 188), (222, 221, 190, 189), (221, 220, 191, 190), (220, 219, 192, 191), (400, 387, 612, 613), (9, 12, 260, 3), (3, 260, 259, 250), (250, 259, 258, 251), (251, 258, 257, 252), (252, 257, 256, 253), (253, 256, 255, 254), (4, 17, 268, 261), (261, 268, 267, 262), (262, 267, 266, 263), (263, 266, 265, 264), (292, 154, 502, 537), (471, 472, 625, 624), (299, 300, 545, 544), (194, 193, 506, 507), (274, 275, 520, 519), (241, 298, 543, 512), (298, 299, 544, 543), (148, 147, 499, 500), (421, 443, 620, 616), (170, 218, 510, 504), (226, 242, 513, 511), (365, 366, 611, 610), (296, 297, 542, 541), (481, 149, 501, 634), (169, 143, 495, 503), (364, 365, 610, 609), (295, 296, 541, 540), (218, 471, 624, 510), (325, 364, 609, 570), (294, 295, 540, 539), (337, 338, 583, 582), (362, 363, 608, 607), (293, 294, 539, 538), (143, 142, 494, 495), (414, 401, 614, 615), (336, 337, 582, 581), (361, 362, 607, 606), (277, 293, 538, 522), (139, 138, 490, 491), (335, 336, 581, 580), (321, 361, 606, 566), (269, 270, 515, 514), (334, 335, 580, 579), (435, 422, 617, 618), (140, 139, 491, 492), (333, 334, 579, 578), (147, 146, 498, 499), (275, 276, 521, 520), (332, 333, 578, 577), (273, 274, 519, 518), (331, 332, 577, 576), (185, 170, 504, 505), (359, 360, 605, 604), (270, 271, 516, 515), (330, 331, 576, 575), (358, 359, 604, 603), (305, 277, 522, 550), (450, 463, 622, 621), (329, 330, 575, 574), (326, 358, 603, 571), (308, 279, 524, 553), (328, 329, 574, 573), (356, 357, 602, 601), (280, 281, 526, 525), (327, 328, 573, 572), (401, 436, 619, 614), (355, 356, 601, 600), (281, 282, 527, 526), (489, 144, 496, 642), (360, 327, 572, 605), (320, 355, 600, 565), (282, 283, 528, 527), (366, 326, 571, 611), (279, 280, 525, 524), (354, 325, 570, 599), (338, 210, 509, 583), (286, 287, 532, 531), (348, 324, 569, 593), (146, 145, 497, 498), (302, 278, 523, 547), (287, 288, 533, 532), (387, 414, 615, 612), (351, 323, 568, 596), (353, 354, 599, 598), (285, 286, 531, 530), (363, 322, 567, 608), (352, 353, 598, 597), (357, 321, 566, 602), (464, 421, 616, 623), (324, 352, 597, 569), (291, 292, 537, 536), (271, 272, 517, 516), (319, 320, 565, 564), (350, 351, 596, 595), (290, 291, 536, 535), (343, 226, 511, 588), (318, 319, 564, 563), (284, 285, 530, 529), (349, 350, 595, 594), (289, 290, 535, 534), (283, 284, 529, 528), (317, 318, 563, 562), (322, 349, 594, 567), (316, 317, 562, 561), (485, 209, 508, 638), (443, 400, 613, 620), (315, 316, 561, 560), (149, 148, 500, 501), (272, 273, 518, 517), (488, 489, 642, 641), (314, 315, 560, 559), (487, 488, 641, 640), (288, 289, 534, 533), (313, 314, 559, 558), (463, 464, 623, 622), (486, 487, 640, 639), (312, 313, 558, 557), (145, 486, 639, 497), (311, 312, 557, 556), (347, 348, 593, 592), (484, 485, 638, 637), (310, 311, 556, 555), (346, 347, 592, 591), (483, 484, 637, 636), (309, 310, 555, 554), (345, 346, 591, 590), (482, 483, 636, 635), (144, 309, 554, 496), (209, 194, 507, 508), (344, 345, 590, 589), (210, 482, 635, 509), (297, 241, 512, 542), (141, 140, 492, 493), (242, 344, 589, 513), (422, 450, 621, 617), (193, 185, 505, 506), (342, 343, 588, 587), (341, 342, 587, 586), (138, 269, 514, 490), (307, 308, 553, 552), (340, 341, 586, 585), (306, 307, 552, 551), (339, 340, 585, 584), (142, 141, 493, 494), (278, 306, 551, 523), (323, 339, 584, 568), (304, 305, 550, 549), (480, 481, 634, 633), (303, 304, 549, 548), (479, 480, 633, 632), (33, 61, 306, 278), (29, 30, 275, 274), (94, 95, 340, 339), (61, 62, 307, 306), (30, 31, 276, 275), (95, 96, 341, 340), (219, 168, 400, 443), (62, 63, 308, 307), (60, 32, 277, 305), (96, 97, 342, 341), (57, 33, 278, 302), (97, 98, 343, 342), (63, 34, 279, 308), (0, 99, 344, 242), (34, 35, 280, 279), (99, 100, 345, 344), (17, 64, 309, 144), (4, 261, 482, 210), (35, 36, 281, 280), (240, 243, 464, 463), (100, 101, 346, 345), (64, 65, 310, 309), (261, 262, 483, 482), (36, 37, 282, 281), (101, 102, 347, 346), (65, 66, 311, 310), (262, 263, 484, 483), (37, 38, 283, 282), (102, 103, 348, 347), (66, 67, 312, 311), (263, 264, 485, 484), (38, 39, 284, 283), (155, 184, 414, 387), (67, 68, 313, 312), (16, 265, 486, 145), (39, 40, 285, 284), (68, 69, 314, 313), (265, 266, 487, 486), (40, 41, 286, 285), (69, 70, 315, 314), (266, 267, 488, 487), (41, 42, 287, 286), (70, 71, 316, 315), (267, 268, 489, 488), (42, 43, 288, 287), (71, 72, 317, 316), (43, 44, 289, 288), (243, 192, 421, 464), (77, 104, 349, 322), (2, 0, 242, 226), (72, 73, 318, 317), (44, 45, 290, 289), (104, 105, 350, 349), (52, 1, 241, 297), (73, 74, 319, 318), (45, 46, 291, 290), (105, 106, 351, 350), (3, 250, 471, 218), (74, 75, 320, 319), (46, 47, 292, 291), (79, 107, 352, 324), (98, 2, 226, 343), (227, 240, 463, 450), (112, 76, 321, 357), (107, 108, 353, 352), (93, 4, 210, 338), (118, 77, 322, 363), (108, 109, 354, 353), (264, 5, 209, 485), (106, 78, 323, 351), (5, 6, 194, 209), (103, 79, 324, 348), (6, 7, 193, 194), (109, 80, 325, 354), (171, 211, 436, 401), (7, 8, 185, 193), (121, 81, 326, 366), (75, 110, 355, 320), (8, 9, 170, 185), (115, 82, 327, 360), (110, 111, 356, 355), (254, 10, 169, 475), (82, 83, 328, 327), (111, 112, 357, 356), (47, 11, 154, 292), (184, 171, 401, 414), (83, 84, 329, 328), (81, 113, 358, 326), (260, 12, 149, 481), (84, 85, 330, 329), (113, 114, 359, 358), (12, 13, 148, 149), (85, 86, 331, 330), (114, 115, 360, 359), (13, 14, 147, 148), (86, 87, 332, 331), (14, 15, 146, 147), (87, 88, 333, 332), (208, 195, 422, 435), (15, 16, 145, 146), (88, 89, 334, 333), (268, 17, 144, 489), (89, 90, 335, 334), (76, 116, 361, 321), (90, 91, 336, 335), (32, 48, 293, 277), (116, 117, 362, 361), (168, 155, 387, 400), (91, 92, 337, 336), (48, 49, 294, 293), (117, 118, 363, 362), (92, 93, 338, 337), (49, 50, 295, 294), (80, 119, 364, 325), (50, 51, 296, 295), (119, 120, 365, 364), (51, 52, 297, 296), (120, 121, 366, 365), (9, 3, 218, 170), (192, 219, 443, 421), (53, 54, 299, 298), (10, 18, 143, 169), (54, 55, 300, 299), (1, 53, 298, 241), (18, 19, 142, 143), (55, 56, 301, 300), (250, 251, 472, 471), (19, 20, 141, 142), (211, 208, 435, 436), (56, 57, 302, 301), (251, 252, 473, 472), (20, 21, 140, 141), (252, 253, 474, 473), (21, 22, 139, 140), (253, 254, 475, 474), (22, 23, 138, 139), (11, 255, 476, 154), (23, 24, 269, 138), (255, 256, 477, 476), (24, 25, 270, 269), (256, 257, 478, 477), (25, 26, 271, 270), (31, 58, 303, 276), (257, 258, 479, 478), (26, 27, 272, 271), (58, 59, 304, 303), (258, 259, 480, 479), (27, 28, 273, 272), (195, 227, 450, 422), (59, 60, 305, 304), (259, 260, 481, 480), (28, 29, 274, 273), (78, 94, 339, 323), (508, 507, 451, 449), (629, 630, 747, 746), (493, 492, 468, 467), (502, 629, 746, 456), (506, 505, 453, 452), (627, 628, 745, 744), (537, 502, 456, 415), (626, 627, 744, 743), (519, 520, 434, 437), (546, 547, 404, 405), (625, 626, 743, 742), (500, 499, 459, 458), (545, 546, 405, 406), (613, 612, 693, 700), (624, 625, 742, 741), (499, 498, 460, 459), (544, 545, 406, 407), (512, 543, 408, 445), (543, 544, 407, 408), (616, 620, 725, 712), (529, 530, 424, 425), (504, 510, 447, 454), (610, 611, 672, 671), (541, 542, 409, 410), (609, 610, 671, 670), (540, 541, 410, 411), (494, 493, 467, 466), (570, 609, 670, 378), (539, 540, 411, 412), (582, 583, 644, 643), (607, 608, 669, 668), (538, 539, 412, 413), (615, 614, 701, 708), (581, 582, 643, 367), (495, 494, 466, 465), (606, 607, 668, 667), (522, 538, 413, 432), (580, 581, 367, 368), (491, 490, 470, 469), (566, 606, 667, 382), (579, 580, 368, 369), (618, 617, 713, 720), (514, 515, 441, 442), (578, 579, 369, 370), (492, 491, 469, 468), (577, 578, 370, 371), (520, 521, 433, 434), (576, 577, 371, 372), (518, 519, 437, 438), (604, 605, 666, 665), (575, 576, 372, 373), (515, 516, 440, 441), (603, 604, 665, 664), (621, 622, 736, 729), (574, 575, 373, 374), (550, 522, 432, 399), (571, 603, 664, 377), (573, 574, 374, 375), (553, 524, 430, 396), (601, 602, 663, 662), (572, 573, 375, 376), (614, 619, 721, 701), (525, 526, 428, 429), (600, 601, 662, 661), (605, 572, 376, 666), (526, 527, 427, 428), (565, 600, 661, 383), (611, 571, 377, 672), (527, 528, 426, 427), (599, 570, 378, 660), (524, 525, 429, 430), (593, 569, 379, 654), (531, 532, 420, 423), (612, 615, 708, 693), (596, 568, 380, 657), (532, 533, 419, 420), (598, 599, 660, 659), (608, 567, 381, 669), (530, 531, 423, 424), (597, 598, 659, 658), (602, 566, 382, 663), (623, 616, 712, 737), (516, 517, 439, 440), (569, 597, 658, 379), (536, 537, 415, 416), (564, 565, 383, 384), (528, 529, 425, 426), (595, 596, 657, 656), (535, 536, 416, 417), (563, 564, 384, 385), (533, 534, 418, 419), (594, 595, 656, 655), (534, 535, 417, 418), (562, 563, 385, 386), (490, 514, 442, 470), (567, 594, 655, 381), (634, 501, 457, 751), (561, 562, 386, 388), (505, 504, 454, 453), (620, 613, 700, 725), (560, 561, 388, 389), (641, 642, 759, 758), (498, 497, 461, 460), (559, 560, 389, 390), (640, 641, 758, 757), (501, 500, 458, 457), (558, 559, 390, 391), (622, 623, 737, 736), (639, 640, 757, 756), (542, 512, 445, 409), (557, 558, 391, 392), (497, 639, 756, 461), (628, 503, 455, 745), (556, 557, 392, 393), (592, 593, 654, 653), (637, 638, 755, 754), (507, 506, 452, 451), (555, 556, 393, 394), (591, 592, 653, 652), (636, 637, 754, 753), (554, 555, 394, 395), (590, 591, 652, 651), (635, 636, 753, 752), (642, 496, 462, 759), (496, 554, 395, 462), (589, 590, 651, 650), (509, 635, 752, 448), (588, 511, 446, 649), (513, 589, 650, 444), (617, 621, 729, 713), (587, 588, 649, 648), (586, 587, 648, 647), (511, 513, 444, 446), (552, 553, 396, 397), (585, 586, 647, 646), (503, 495, 465, 455), (551, 552, 397, 398), (584, 585, 646, 645), (510, 624, 741, 447), (523, 551, 398, 431), (568, 584, 645, 380), (583, 509, 448, 644), (549, 550, 399, 402), (633, 634, 751, 750), (547, 523, 431, 404), (548, 549, 402, 403), (632, 633, 750, 749), (638, 508, 449, 755), (521, 548, 403, 433), (619, 618, 720, 721), (631, 632, 749, 748), (517, 518, 438, 439), (630, 631, 748, 747), (441, 440, 425, 424), (465, 466, 416, 415), (466, 467, 417, 416), (644, 448, 462, 395), (745, 455, 456, 746), (467, 468, 418, 417), (755, 449, 461, 756), (449, 451, 460, 461), (409, 445, 408), (452, 453, 458, 459), (455, 465, 415, 456), (451, 452, 459, 460), (453, 454, 457, 458), (403, 402, 397, 396), (402, 399, 398, 397), (654, 379, 380, 645), (660, 378, 381, 655), (672, 377, 382, 667), (666, 376, 383, 661), (376, 375, 384, 383), (375, 374, 385, 384), (374, 373, 386, 385), (373, 372, 388, 386), (372, 371, 389, 388), (371, 370, 390, 389), (370, 369, 391, 390), (369, 368, 392, 391), (368, 367, 393, 392), (367, 643, 394, 393), (643, 644, 395, 394), (678, 679, 675, 674), (650, 651, 648, 649), (651, 652, 647, 648), (652, 653, 646, 647), (653, 654, 645, 646), (379, 658, 657, 380), (658, 659, 656, 657), (659, 660, 655, 656), (377, 664, 663, 382), (664, 665, 662, 663), (665, 666, 661, 662), (378, 670, 669, 381), (670, 671, 668, 669), (671, 672, 667, 668), (677, 678, 674, 673), (673, 674, 691, 692), (681, 682, 678, 677), (684, 681, 677, 680), (680, 677, 673, 676), (682, 683, 679, 678), (650, 649, 687, 688), (444, 650, 688, 685), (649, 446, 686, 687), (687, 686, 683, 682), (688, 687, 682, 681), (685, 688, 681, 684), (689, 692, 691, 690), (674, 675, 690, 691), (676, 673, 692, 689), (679, 683, 728, 697), (697, 728, 727, 698), (698, 727, 726, 699), (690, 675, 696, 705), (705, 696, 695, 706), (706, 695, 694, 707), (444, 685, 732, 733), (733, 732, 731, 734), (734, 731, 730, 735), (738, 735, 736, 737), (689, 690, 705, 704), (704, 705, 706, 703), (703, 706, 707, 702), (675, 679, 697, 696), (696, 697, 698, 695), (695, 698, 699, 694), (680, 676, 724, 717), (717, 724, 723, 718), (718, 723, 722, 719), (685, 684, 716, 732), (732, 716, 715, 731), (731, 715, 714, 730), (446, 444, 733, 740), (740, 733, 734, 739), (739, 734, 735, 738), (686, 446, 740, 709), (709, 740, 739, 710), (710, 739, 738, 711), (726, 711, 738, 737, 712, 725, 700, 693, 708, 701, 721, 720, 713, 729, 736, 735, 730, 714, 719, 722, 702, 707, 694, 699), (676, 689, 704, 724), (724, 704, 703, 723), (723, 703, 702, 722), (684, 680, 717, 716), (716, 717, 718, 715), (715, 718, 719, 714), (683, 686, 709, 728), (728, 709, 710, 727), (727, 710, 711, 726), (454, 447, 751, 457), (447, 741, 750, 751), (741, 742, 749, 750), (742, 743, 748, 749), (743, 744, 747, 748), (744, 745, 746, 747), (448, 752, 759, 462), (752, 753, 758, 759), (753, 754, 757, 758), (754, 755, 756, 757), (689, 513, 234, 733), (733, 234, 235, 731), (731, 235, 231, 735), (230, 238, 239, 622, 736, 735, 231), (738, 247, 246, 190, 245, 244, 623, 737), (247, 738, 739, 248), (248, 739, 740, 249), (690, 511, 249, 740)])
_uv = me_plane_001.uv_layers.new(name='UVMap')
_uv.uv.foreach_set('vector', [0.9987, 0.0, 0.9987, 1.0, 1.0, 1.0, 0.1172, 0.0, 0.1172, 1.0, 0.125, 1.0, 0.125, 0.0, 0.225, 0.0, 0.225, 1.0, 0.25, 1.0, 0.25, 0.0, 0.25, 0.0, 0.25, 1.0, 0.375, 1.0, 0.375, 0.0, 0.375, 0.0, 0.375, 1.0, 0.5, 1.0, 0.5, 0.0, 0.5, 0.0, 0.5, 1.0, 0.625, 1.0, 0.625, 0.0, 0.625, 0.0, 0.625, 1.0, 0.75, 1.0, 0.75, 0.0, 0.8571, 0.0, 0.8571, 1.0, 0.875, 1.0, 0.875, 0.0, 0.875, 0.0, 0.875, 1.0, 0.8828, 1.0, 0.8828, 0.0, 0.8828, 0.0, 0.8828, 1.0, 0.8906, 1.0, 0.8906, 0.0, 0.8906, 0.0, 0.8906, 1.0, 0.8984, 1.0, 0.8984, 0.0, 0.8984, 0.0, 0.8984, 1.0, 0.9062, 1.0, 0.9062, 0.0, 0.9062, 0.0, 0.9062, 1.0, 0.9141, 1.0, 0.9141, 0.0, 0.9141, 0.0, 0.9141, 1.0, 0.9219, 1.0, 0.9219, 0.0, 0.9219, 0.0, 0.9219, 1.0, 0.9297, 1.0, 0.9297, 0.0, 0.9297, 0.0, 0.9297, 1.0, 0.9375, 1.0, 0.9375, 0.0, 0.9375, 0.0, 0.9375, 1.0, 0.9453, 1.0, 0.9453, 0.0, 0.9453, 0.0, 0.9453, 1.0, 0.9531, 1.0, 0.9531, 0.0, 0.9531, 0.0, 0.9531, 1.0, 0.9609, 1.0, 0.9609, 0.0, 0.9609, 0.0, 0.9609, 1.0, 0.9688, 1.0, 0.9688, 0.0, 0.9688, 0.0, 0.9688, 1.0, 0.9766, 1.0, 0.9766, 0.0, 0.9766, 0.0, 0.9766, 1.0, 0.9844, 1.0, 0.9844, 0.0, 0.9902, 0.0, 0.9902, 1.0, 0.9922, 1.0, 0.9922, 0.0, 0.9922, 0.0, 0.9922, 1.0, 0.9935, 1.0, 0.9935, 0.0, 0.9935, 0.0, 0.9935, 1.0, 0.9948, 1.0, 0.9948, 0.0, 0.9948, 0.0, 0.9948, 1.0, 0.9961, 1.0, 0.9961, 0.0, 0.9961, 0.0, 0.9961, 1.0, 0.9974, 1.0, 0.9974, 0.0, 0.9974, 0.0, 0.9974, 1.0, 0.9987, 1.0, 0.9987, 0.0, 0.9844, 0.0, 0.9844, 1.0, 0.9863, 1.0, 0.9863, 0.0, 0.9863, 0.0, 0.9863, 1.0, 0.9883, 1.0, 0.9883, 0.0, 0.9883, 0.0, 0.9883, 1.0, 0.9902, 1.0, 0.9902, 0.0, 0.00651, 0.0, 0.00651, 1.0, 0.007812, 1.0, 0.007812, 0.0, 0.01367, 0.0, 0.01367, 1.0, 0.01562, 1.0, 0.01562, 0.0, 0.02148, 0.0, 0.02148, 1.0, 0.02344, 1.0, 0.02344, 0.0, 0.0293, 0.0, 0.0293, 1.0, 0.03125, 1.0, 0.03125, 0.0, 0.03125, 0.0, 0.03125, 1.0, 0.03906, 1.0, 0.03906, 0.0, 0.03906, 0.0, 0.03906, 1.0, 0.04687, 1.0, 0.04688, 0.0, 0.04688, 0.0, 0.04687, 1.0, 0.05469, 1.0, 0.05469, 0.0, 0.05469, 0.0, 0.05469, 1.0, 0.0625, 1.0, 0.0625, 0.0, 0.0625, 0.0, 0.0625, 1.0, 0.07031, 1.0, 0.07031, 0.0, 0.07031, 0.0, 0.07031, 1.0, 0.07812, 1.0, 0.07812, 0.0, 0.07812, 0.0, 0.07812, 1.0, 0.08594, 1.0, 0.08594, 0.0, 0.08594, 0.0, 0.08594, 1.0, 0.09375, 1.0, 0.09375, 0.0, 0.09375, 0.0, 0.09375, 1.0, 0.1016, 1.0, 0.1016, 0.0, 0.1016, 0.0, 0.1016, 1.0, 0.1094, 1.0, 0.1094, 0.0, 0.1094, 0.0, 0.1094, 1.0, 0.1172, 1.0, 0.1172, 0.0, 0.0, 0.0, 0.0, 0.0, 0.0, 0.0, 0.0, 0.0, 0.001302, 0.0, 0.001302, 1.0, 0.002604, 1.0, 0.002604, 0.0, 0.002604, 0.0, 0.002604, 1.0, 0.003906, 1.0, 0.003906, 0.0, 0.003906, 0.0, 0.003906, 1.0, 0.005208, 1.0, 0.005208, 0.0, 0.005208, 0.0, 0.005208, 1.0, 0.00651, 1.0, 0.00651, 0.0, 0.007812, 0.0, 0.007812, 1.0, 0.009766, 1.0, 0.009766, 0.0, 0.009766, 0.0, 0.009766, 1.0, 0.01172, 1.0, 0.01172, 0.0, 0.01172, 0.0, 0.01172, 1.0, 0.01367, 1.0, 0.01367, 0.0, 0.02344, 0.0, 0.02344, 1.0, 0.02539, 1.0, 0.02539, 0.0, 0.02539, 0.0, 0.02539, 1.0, 0.02734, 1.0, 0.02734, 0.0, 0.02734, 0.0, 0.02734, 1.0, 0.0293, 1.0, 0.0293, 0.0, 0.01562, 0.0, 0.01562, 1.0, 0.01758, 1.0, 0.01758, 0.0, 0.01758, 0.0, 0.01758, 1.0, 0.01953, 1.0, 0.01953, 0.0, 0.01953, 0.0, 0.01953, 1.0, 0.02148, 1.0, 0.02148, 0.0, 0.001302, 0.0, 0.001302, 0.0, 0.001302, 1.0, 0.001302, 1.0, 0.9844, 0.0, 0.9863, 0.0, 0.9863, 1.0, 0.9844, 1.0, 0.001302, 0.0, 0.001302, 0.0, 0.001302, 1.0, 0.001302, 1.0, 0.9609, 0.0, 0.9688, 0.0, 0.9688, 1.0, 0.9609, 1.0, 0.001302, 0.0, 0.001302, 0.0, 0.001302, 1.0, 0.001302, 1.0, 0.0, 0.0, 0.0, 0.0, 0.0, 0.0, 0.0, 0.0, 0.0, 0.0, 0.0, 0.0, 0.0, 0.0, 0.0, 0.0, 0.0, 0.0, 0.0, 0.0, 0.0, 0.0, 0.0, 0.0, 0.9974, 0.0, 0.9987, 0.0, 0.9987, 1.0, 0.9974, 1.0, 0.001302, 0.0, 0.001302, 0.0, 0.001302, 1.0, 0.001302, 1.0, 0.0, 0.0, 0.0, 0.0, 0.0, 0.0, 0.0, 0.0, 0.0, 0.0, 0.0, 0.0, 0.0, 0.0, 0.0, 0.0, 0.9141, 0.0, 0.9219, 0.0, 0.9219, 1.0, 0.9141, 1.0, 0.9219, 0.0, 0.9297, 0.0, 0.9297, 1.0, 0.9219, 1.0, 0.9531, 0.0, 0.9609, 0.0, 0.9609, 1.0, 0.9531, 1.0, 0.9766, 0.0, 0.9844, 0.0, 0.9844, 1.0, 0.9766, 1.0, 0.9902, 0.0, 0.9922, 0.0, 0.9922, 1.0, 0.9902, 1.0, 0.9961, 0.0, 0.9974, 0.0, 0.9974, 1.0, 0.9961, 1.0, 0.9297, 0.0, 0.9375, 0.0, 0.9375, 1.0, 0.9297, 1.0, 0.9688, 0.0, 0.9766, 0.0, 0.9766, 1.0, 0.9688, 1.0, 0.9062, 0.0, 0.9141, 0.0, 0.9141, 1.0, 0.9062, 1.0, 0.0, 0.0, 0.0, 0.0, 0.0, 0.0, 0.0, 0.0, 0.001302, 0.0, 0.001302, 0.0, 0.001302, 1.0, 0.001302, 1.0, 0.9935, 0.0, 0.9948, 0.0, 0.9948, 1.0, 0.9935, 1.0, 0.0, 0.0, 0.0, 0.0, 0.0, 0.0, 0.0, 0.0, 0.0, 0.0, 0.0, 1.0, 0.001302, 1.0, 0.001302, 0.0, 0.0, 0.0, 0.0, 0.0, 0.0, 0.0, 0.0, 0.0, 0.0, 0.0, 0.0, 0.0, 0.0, 0.0, 0.0, 0.0, 0.9948, 0.0, 0.9961, 0.0, 0.9961, 1.0, 0.9948, 1.0, 0.9453, 0.0, 0.9531, 0.0, 0.9531, 1.0, 0.9453, 1.0, 0.9922, 0.0, 0.9935, 0.0, 0.9935, 1.0, 0.9922, 1.0, 0.9844, 0.0, 0.9863, 0.0, 0.9863, 0.0, 0.9844, 0.0, 0.0, 0.0, 0.0, 0.0, 0.0, 0.0, 0.0, 0.0, 0.0, 0.0, 0.0, 0.0, 0.0, 0.0, 0.0, 0.0, 0.0, 0.0, 0.0, 0.0, 0.0, 0.0, 0.0, 0.0, 0.0, 0.0, 0.0, 0.0, 0.0, 0.0, 0.0, 0.0, 0.0, 0.0, 0.0, 0.0, 0.0, 0.0, 0.0, 0.0, 0.0, 0.0, 0.0, 0.0, 0.0, 0.0, 0.0, 0.0, 0.0, 0.0, 0.0, 0.0, 0.0, 0.0, 0.0, 0.0, 0.0, 0.0, 0.0, 0.0, 0.0, 0.0, 0.0, 0.0, 0.0, 0.0, 0.0, 0.0, 0.0, 0.0, 0.0, 0.0, 0.0, 0.0, 0.0, 0.0, 0.0, 0.0, 0.0, 0.0, 0.0, 0.0, 0.0, 0.0, 0.0, 0.0, 0.0, 0.0, 0.0, 0.0, 0.0, 0.0, 0.0, 0.0, 0.0, 0.0, 0.0, 0.0, 0.0, 0.0, 0.0, 0.0, 0.0, 0.0, 0.0, 0.0, 0.0, 0.0, 0.0, 0.0, 0.0, 0.0, 0.0, 0.0, 0.0, 0.0, 0.0, 0.0, 0.0, 0.0, 0.8571, 0.0, 0.875, 0.0, 0.875, 0.0, 0.8571, 0.0, 0.0, 0.0, 0.0, 0.0, 0.0, 0.0, 0.0, 0.0, 0.0, 0.0, 0.0, 0.0, 0.0, 0.0, 0.0, 0.0, 0.0, 0.0, 0.0, 0.0, 0.0, 0.0, 0.0, 0.0, 0.0, 0.0, 0.0, 0.0, 0.0, 0.0, 0.0, 0.0, 0.0, 0.0, 0.0, 0.0, 0.0, 0.0, 0.0, 0.0, 0.0, 0.0, 0.0, 0.0, 0.0, 0.0, 0.0, 0.0, 0.0, 0.0, 0.0, 0.0, 0.0, 0.0, 0.0, 0.0, 0.8214, 1.0, 0.8036, 1.0, 0.8036, 1.0, 0.8214, 1.0, 0.0, 0.0, 0.0, 0.0, 0.0, 1.0, 0.0, 1.0, 0.0, 0.0, 0.0, 0.0, 0.0, 1.0, 0.0, 1.0, 0.0, 0.0, 0.0, 0.0, 0.0, 1.0, 0.0, 1.0, 0.0, 0.0, 0.0, 0.0, 0.0, 1.0, 0.0, 1.0, 0.0, 0.0, 0.0, 0.0, 0.0, 1.0, 0.0, 1.0, 0.0, 0.0, 0.0, 0.0, 0.0, 1.0, 0.0, 1.0, 0.0, 0.0, 0.0, 0.0, 0.0, 1.0, 0.0, 1.0, 0.8393, 1.0, 0.8214, 1.0, 0.8214, 1.0, 0.8393, 1.0, 0.0, 0.0, 0.0, 0.0, 0.0, 0.0, 0.0, 0.0, 0.0, 0.0, 0.0, 0.0, 0.0, 0.0, 0.0, 0.0, 0.0, 0.0, 0.0, 0.0, 0.0, 0.0, 0.0, 0.0, 0.0, 0.0, 0.0, 0.0, 0.0, 0.0, 0.0, 0.0, 0.0, 0.0, 0.0, 0.0, 0.0, 0.0, 0.0, 0.0, 0.0, 0.0, 0.0, 0.0, 0.0, 0.0, 0.0, 0.0, 0.0, 0.0, 0.0, 0.0, 0.0, 0.0, 0.0, 0.0, 0.8571, 1.0, 0.8393, 1.0, 0.8393, 1.0, 0.8571, 1.0, 0.0, 0.0, 0.0, 0.0, 0.0, 0.0, 0.0, 0.0, 0.0, 0.0, 0.0, 0.0, 0.0, 0.0, 0.0, 0.0, 0.0, 0.0, 0.0, 0.0, 0.0, 0.0, 0.0, 0.0, 0.0, 0.0, 0.0, 0.0, 0.0, 0.0, 0.0, 0.0, 0.0, 0.0, 0.0, 0.0, 0.0, 0.0, 0.0, 0.0, 0.0, 0.0, 0.0, 0.0, 0.0, 0.0, 0.0, 0.0, 0.0, 0.0, 0.0, 0.0, 0.0, 0.0, 0.0, 0.0, 0.875, 1.0, 0.8571, 1.0, 0.8571, 1.0, 0.875, 1.0, 0.0, 0.0, 0.0, 0.0, 0.0, 0.0, 0.0, 0.0, 0.0, 0.0, 0.0, 0.0, 0.0, 0.0, 0.0, 0.0, 0.0, 0.0, 0.0, 0.0, 0.0, 0.0, 0.0, 0.0, 0.0, 0.0, 0.0, 0.0, 0.0, 0.0, 0.0, 0.0, 0.0, 0.0, 0.0, 0.0, 0.0, 0.0, 0.0, 0.0, 0.0, 0.0, 0.0, 0.0, 0.0, 0.0, 0.0, 0.0, 0.0, 0.0, 0.0, 0.0, 0.0, 0.0, 0.0, 0.0, 0.8393, 0.0, 0.8571, 0.0, 0.8571, 0.0, 0.8393, 0.0, 0.0, 0.0, 0.0, 0.0, 0.0, 0.0, 0.0, 0.0, 0.0, 0.0, 0.0, 0.0, 0.0, 0.0, 0.0, 0.0, 0.0, 0.0, 0.0, 0.0, 0.0, 0.0, 0.0, 0.0, 0.0, 0.0, 0.0, 0.0, 0.0, 0.0, 0.0, 0.0, 0.0, 0.0, 0.0, 0.0, 0.0, 0.0, 0.0, 0.0, 0.0, 0.0, 0.0, 0.0, 0.0, 0.0, 0.0, 0.0, 0.0, 0.0, 0.0, 0.0, 0.0, 0.0, 0.0, 0.0, 0.8214, 0.0, 0.8393, 0.0, 0.8393, 0.0, 0.8214, 0.0, 0.0, 0.0, 0.0, 0.0, 0.0, 0.0, 0.0, 0.0, 0.0, 0.0, 0.0, 0.0, 0.0, 0.0, 0.0, 0.0, 0.0, 0.0, 0.0, 0.0, 0.0, 0.0, 0.0, 0.0, 0.0, 0.0, 0.0, 0.0, 0.0, 0.0, 0.0, 0.0, 0.0, 0.0, 0.0, 0.0, 0.0, 0.0, 0.0, 0.0, 0.0, 0.0, 0.0, 0.0, 0.0, 0.0, 0.0, 0.0, 0.0, 0.0, 0.0, 0.0, 0.0, 0.0, 0.0, 0.0, 0.9948, 1.0, 0.9935, 1.0, 0.9935, 1.0, 0.9948, 1.0, 0.0, 0.0, 0.0, 0.0, 0.0, 0.0, 0.0, 0.0, 0.0, 0.0, 0.0, 0.0, 0.0, 0.0, 0.0, 0.0, 0.0, 0.0, 0.0, 0.0, 0.0, 0.0, 0.0, 0.0, 0.0, 0.0, 0.0, 0.0, 0.0, 0.0, 0.0, 0.0, 0.0, 0.0, 0.0, 0.0, 0.0, 0.0, 0.0, 0.0, 0.0, 0.0, 0.0, 0.0, 0.0, 0.0, 0.0, 0.0, 0.0, 0.0, 0.0, 0.0, 0.0, 0.0, 0.0, 0.0, 0.8036, 0.0, 0.8214, 0.0, 0.8214, 0.0, 0.8036, 0.0, 0.0, 0.0, 0.0, 0.0, 0.0, 0.0, 0.0, 0.0, 0.0, 0.0, 0.0, 0.0, 0.0, 0.0, 0.0, 0.0, 0.0, 0.0, 0.0, 0.0, 0.0, 0.0, 0.0, 0.0, 0.0, 0.0, 0.0, 0.0, 0.0, 0.0, 0.0, 0.0, 0.0, 0.0, 0.0, 0.0, 0.0, 0.0, 0.0, 0.0, 0.0, 0.0, 0.0, 0.0, 0.0, 0.0, 0.0, 0.0, 0.0, 0.0, 0.0, 0.0, 0.0, 0.0, 0.0, 0.0, 0.9961, 1.0, 0.9948, 1.0, 0.9948, 1.0, 0.9961, 1.0, 0.0, 0.0, 0.0, 0.0, 0.0, 0.0, 0.0, 0.0, 0.0, 0.0, 0.0, 0.0, 0.0, 0.0, 0.0, 0.0, 0.0, 0.0, 0.0, 0.0, 0.0, 0.0, 0.0, 0.0, 0.0, 0.0, 0.0, 0.0, 0.0, 0.0, 0.0, 0.0, 0.0, 0.0, 0.0, 0.0, 0.0, 0.0, 0.0, 0.0, 0.0, 0.0, 0.0, 0.0, 0.0, 0.0, 0.0, 0.0, 0.0, 0.0, 0.0, 0.0, 0.0, 0.0, 0.0, 0.0, 0.0, 0.0, 0.0, 0.0, 0.0, 0.0, 0.0, 0.0, 0.75, 0.0, 0.75, 1.0, 0.7679, 1.0, 0.7679, 0.0, 0.7679, 0.0, 0.7679, 1.0, 0.7857, 1.0, 0.7857, 0.0, 0.7857, 0.0, 0.7857, 1.0, 0.8036, 1.0, 0.8036, 0.0, 0.8036, 0.0, 0.8036, 1.0, 0.8214, 1.0, 0.8214, 0.0, 0.8214, 0.0, 0.8214, 1.0, 0.8393, 1.0, 0.8393, 0.0, 0.8393, 0.0, 0.8393, 1.0, 0.8571, 1.0, 0.8571, 0.0, 0.125, 0.0, 0.125, 1.0, 0.15, 1.0, 0.15, 0.0, 0.15, 0.0, 0.15, 1.0, 0.175, 1.0, 0.175, 0.0, 0.175, 0.0, 0.175, 1.0, 0.2, 1.0, 0.2, 0.0, 0.2, 0.0, 0.2, 1.0, 0.225, 1.0, 0.225, 0.0, 0.8828, 1.0, 0.875, 1.0, 0.875, 1.0, 0.8828, 1.0, 0.7857, 0.0, 0.8036, 0.0, 0.8036, 0.0, 0.7857, 0.0, 0.9974, 1.0, 0.9961, 1.0, 0.9961, 1.0, 0.9974, 1.0, 0.375, 0.0, 0.5, 0.0, 0.5, 0.0, 0.375, 0.0, 0.9688, 0.0, 0.9766, 0.0, 0.9766, 0.0, 0.9688, 0.0, 1.0, 1.0, 0.9987, 1.0, 0.9987, 1.0, 1.0, 1.0, 0.9987, 1.0, 0.9974, 1.0, 0.9974, 1.0, 0.9987, 1.0, 0.625, 1.0, 0.5, 1.0, 0.5, 1.0, 0.625, 1.0, 0.0, 0.0, 0.0, 0.0, 0.0, 0.0, 0.0, 0.0, 0.75, 0.0, 0.7679, 0.0, 0.7679, 0.0, 0.75, 0.0, 0.0, 0.0, 0.0, 0.0, 0.0, 0.0, 0.0, 0.0, 0.01953, 0.0, 0.02148, 0.0, 0.02148, 0.0, 0.01953, 0.0, 0.9974, 0.0, 0.9987, 0.0, 0.9987, 0.0, 0.9974, 0.0, 0.7679, 1.0, 0.75, 1.0, 0.75, 1.0, 0.7679, 1.0, 0.875, 0.0, 0.8828, 0.0, 0.8828, 0.0, 0.875, 0.0, 0.01758, 0.0, 0.01953, 0.0, 0.01953, 0.0, 0.01758, 0.0, 0.9961, 0.0, 0.9974, 0.0, 0.9974, 0.0, 0.9961, 0.0, 0.7679, 0.0, 0.7857, 0.0, 0.7857, 0.0, 0.7679, 0.0, 0.01562, 0.0, 0.01758, 0.0, 0.01758, 0.0, 0.01562, 0.0, 0.9948, 0.0, 0.9961, 0.0, 0.9961, 0.0, 0.9948, 0.0, 0.1094, 0.0, 0.1172, 0.0, 0.1172, 0.0, 0.1094, 0.0, 0.01953, 1.0, 0.01758, 1.0, 0.01758, 1.0, 0.01953, 1.0, 0.9935, 0.0, 0.9948, 0.0, 0.9948, 0.0, 0.9935, 0.0, 0.8828, 0.0, 0.8906, 0.0, 0.8906, 0.0, 0.8828, 0.0, 0.0, 1.0, 0.0, 0.0, 0.0, 0.0, 0.0, 1.0, 0.1016, 0.0, 0.1094, 0.0, 0.1094, 0.0, 0.1016, 0.0, 0.02148, 1.0, 0.01953, 1.0, 0.01953, 1.0, 0.02148, 1.0, 0.9922, 0.0, 0.9935, 0.0, 0.9935, 0.0, 0.9922, 0.0, 0.9141, 0.0, 0.9219, 0.0, 0.9219, 0.0, 0.9141, 0.0, 0.09375, 0.0, 0.1016, 0.0, 0.1016, 0.0, 0.09375, 0.0, 0.02344, 1.0, 0.02148, 1.0, 0.02148, 1.0, 0.02344, 1.0, 0.9297, 0.0, 0.9375, 0.0, 0.9375, 0.0, 0.9297, 0.0, 0.08594, 0.0, 0.09375, 0.0, 0.09375, 0.0, 0.08594, 0.0, 0.0, 0.0, 0.0, 0.0, 0.0, 0.0, 0.0, 0.0, 0.9062, 0.0, 0.9141, 0.0, 0.9141, 0.0, 0.9062, 0.0, 0.07812, 0.0, 0.08594, 0.0, 0.08594, 0.0, 0.07812, 0.0, 0.5, 1.0, 0.375, 1.0, 0.375, 1.0, 0.5, 1.0, 0.9766, 0.0, 0.9844, 0.0, 0.9844, 0.0, 0.9766, 0.0, 0.07031, 0.0, 0.07812, 0.0, 0.07812, 0.0, 0.07031, 0.0, 0.9609, 0.0, 0.9688, 0.0, 0.9688, 0.0, 0.9609, 0.0, 0.0625, 0.0, 0.07031, 0.0, 0.07031, 0.0, 0.0625, 0.0, 0.625, 0.0, 0.75, 0.0, 0.75, 0.0, 0.625, 0.0, 0.02734, 0.0, 0.0293, 0.0, 0.0293, 0.0, 0.02734, 0.0, 0.9375, 0.0, 0.9453, 0.0, 0.9453, 0.0, 0.9375, 0.0, 0.05469, 0.0, 0.0625, 0.0, 0.0625, 0.0, 0.05469, 0.0, 0.02539, 0.0, 0.02734, 0.0, 0.02734, 0.0, 0.02539, 0.0, 0.9902, 0.0, 0.9922, 0.0, 0.9922, 0.0, 0.9902, 0.0, 0.0, 0.0, 0.0, 0.0, 0.0, 0.0, 0.0, 0.0, 0.04688, 0.0, 0.05469, 0.0, 0.05469, 0.0, 0.04688, 0.0, 0.02344, 0.0, 0.02539, 0.0, 0.02539, 0.0, 0.02344, 0.0, 0.9863, 1.0, 0.9844, 1.0, 0.9844, 1.0, 0.9863, 1.0, 0.03906, 0.0, 0.04688, 0.0, 0.04688, 0.0, 0.03906, 0.0, 0.02734, 1.0, 0.02539, 1.0, 0.02539, 1.0, 0.02734, 1.0, 0.9766, 1.0, 0.9688, 1.0, 0.9688, 1.0, 0.9766, 1.0, 0.03125, 0.0, 0.03906, 0.0, 0.03906, 0.0, 0.03125, 0.0, 0.0, 0.0, 0.0, 0.0, 0.0, 0.0, 0.0, 0.0, 0.0293, 1.0, 0.02734, 1.0, 0.02734, 1.0, 0.0293, 1.0, 0.9688, 1.0, 0.9609, 1.0, 0.9609, 1.0, 0.9688, 1.0, 0.15, 1.0, 0.125, 1.0, 0.125, 1.0, 0.15, 1.0, 0.0293, 0.0, 0.03125, 0.0, 0.03125, 0.0, 0.0293, 0.0, 0.03125, 1.0, 0.0293, 1.0, 0.0293, 1.0, 0.03125, 1.0, 0.9609, 1.0, 0.9531, 1.0, 0.9531, 1.0, 0.9609, 1.0, 0.02148, 0.0, 0.02344, 0.0, 0.02344, 0.0, 0.02148, 0.0, 0.9844, 1.0, 0.9766, 1.0, 0.9766, 1.0, 0.9844, 1.0, 0.01367, 0.0, 0.01562, 0.0, 0.01562, 0.0, 0.01367, 0.0, 0.1172, 0.0, 0.125, 0.0, 0.125, 0.0, 0.1172, 0.0, 0.9297, 1.0, 0.9219, 1.0, 0.9219, 1.0, 0.9297, 1.0, 0.00651, 0.0, 0.007812, 0.0, 0.007812, 0.0, 0.00651, 0.0, 0.375, 1.0, 0.25, 1.0, 0.25, 1.0, 0.375, 1.0, 0.9935, 1.0, 0.9922, 1.0, 0.9922, 1.0, 0.9935, 1.0, 0.9219, 1.0, 0.9141, 1.0, 0.9141, 1.0, 0.9219, 1.0, 0.0, 0.0, 0.0, 0.0, 0.0, 0.0, 0.0, 0.0, 0.009766, 1.0, 0.007812, 1.0, 0.007812, 1.0, 0.009766, 1.0, 0.01172, 0.0, 0.01367, 0.0, 0.01367, 0.0, 0.01172, 0.0, 0.9375, 1.0, 0.9297, 1.0, 0.9297, 1.0, 0.9375, 1.0, 0.01758, 1.0, 0.01562, 1.0, 0.01562, 1.0, 0.01758, 1.0, 0.009766, 0.0, 0.01172, 0.0, 0.01172, 0.0, 0.009766, 0.0, 0.02539, 1.0, 0.02344, 1.0, 0.02344, 1.0, 0.02539, 1.0, 0.0, 0.0, 0.0, 0.0, 0.0, 0.0, 0.0, 0.0, 0.007812, 0.0, 0.009766, 0.0, 0.009766, 0.0, 0.007812, 0.0, 0.8906, 1.0, 0.8828, 1.0, 0.8828, 1.0, 0.8906, 1.0, 0.9453, 0.0, 0.9531, 0.0, 0.9531, 0.0, 0.9453, 0.0, 0.03906, 1.0, 0.03125, 1.0, 0.03125, 1.0, 0.03906, 1.0, 0.01172, 1.0, 0.009766, 1.0, 0.009766, 1.0, 0.01172, 1.0, 0.8984, 1.0, 0.8906, 1.0, 0.8906, 1.0, 0.8984, 1.0, 0.0, 0.0, 0.0, 0.0, 0.0, 0.0, 0.0, 0.0, 0.04687, 1.0, 0.03906, 1.0, 0.03906, 1.0, 0.04687, 1.0, 0.9453, 1.0, 0.9375, 1.0, 0.9375, 1.0, 0.9453, 1.0, 0.01367, 1.0, 0.01172, 1.0, 0.01172, 1.0, 0.01367, 1.0, 0.9062, 1.0, 0.8984, 1.0, 0.8984, 1.0, 0.9062, 1.0, 0.9531, 1.0, 0.9453, 1.0, 0.9453, 1.0, 0.9531, 1.0, 0.05469, 1.0, 0.04687, 1.0, 0.04687, 1.0, 0.05469, 1.0, 0.01562, 1.0, 0.01367, 1.0, 0.01367, 1.0, 0.01562, 1.0, 0.0625, 1.0, 0.05469, 1.0, 0.05469, 1.0, 0.0625, 1.0, 0.225, 0.0, 0.25, 0.0, 0.25, 0.0, 0.225, 0.0, 0.0, 0.0, 0.0, 0.0, 0.0, 0.0, 0.0, 0.0, 0.07031, 1.0, 0.0625, 1.0, 0.0625, 1.0, 0.07031, 1.0, 0.75, 1.0, 0.625, 1.0, 0.625, 1.0, 0.75, 1.0, 0.9531, 0.0, 0.9609, 0.0, 0.9609, 0.0, 0.9531, 0.0, 0.175, 1.0, 0.15, 1.0, 0.15, 1.0, 0.175, 1.0, 0.07812, 1.0, 0.07031, 1.0, 0.07031, 1.0, 0.07812, 1.0, 0.2, 1.0, 0.175, 1.0, 0.175, 1.0, 0.2, 1.0, 0.9141, 1.0, 0.9062, 1.0, 0.9062, 1.0, 0.9141, 1.0, 0.08594, 1.0, 0.07812, 1.0, 0.07812, 1.0, 0.08594, 1.0, 0.0, 0.0, 0.0, 0.0, 0.0, 0.0, 0.0, 0.0, 0.225, 1.0, 0.2, 1.0, 0.2, 1.0, 0.225, 1.0, 0.09375, 1.0, 0.08594, 1.0, 0.08594, 1.0, 0.09375, 1.0, 0.25, 1.0, 0.225, 1.0, 0.225, 1.0, 0.25, 1.0, 0.1016, 1.0, 0.09375, 1.0, 0.09375, 1.0, 0.1016, 1.0, 0.005208, 0.0, 0.00651, 0.0, 0.00651, 0.0, 0.005208, 0.0, 0.2, 0.0, 0.225, 0.0, 0.225, 0.0, 0.2, 0.0, 0.1094, 1.0, 0.1016, 1.0, 0.1016, 1.0, 0.1094, 1.0, 0.003906, 0.0, 0.005208, 0.0, 0.005208, 0.0, 0.003906, 0.0, 0.175, 0.0, 0.2, 0.0, 0.2, 0.0, 0.175, 0.0, 0.1172, 1.0, 0.1094, 1.0, 0.1094, 1.0, 0.1172, 1.0, 0.002604, 0.0, 0.003906, 0.0, 0.003906, 0.0, 0.002604, 0.0, 0.15, 0.0, 0.175, 0.0, 0.175, 0.0, 0.15, 0.0, 0.125, 1.0, 0.1172, 1.0, 0.1172, 1.0, 0.125, 1.0, 0.25, 0.0, 0.375, 0.0, 0.375, 0.0, 0.25, 0.0, 0.001302, 0.0, 0.002604, 0.0, 0.002604, 0.0, 0.001302, 0.0, 0.125, 0.0, 0.15, 0.0, 0.15, 0.0, 0.125, 0.0, 0.9987, 0.0, 1.0, 1.0, 1.0, 1.0, 0.9987, 0.0, 0.8984, 0.0, 0.9062, 0.0, 0.9062, 0.0, 0.8984, 0.0, 0.0, 0.0, 0.0, 0.0, 0.0, 0.0, 0.0, 0.0, 0.0, 0.0, 0.0, 0.0, 0.0, 0.0, 0.0, 0.0, 0.5, 0.0, 0.625, 0.0, 0.625, 0.0, 0.5, 0.0, 0.002604, 1.0, 0.001302, 1.0, 0.001302, 1.0, 0.002604, 1.0, 0.003906, 1.0, 0.002604, 1.0, 0.002604, 1.0, 0.003906, 1.0, 0.9219, 0.0, 0.9297, 0.0, 0.9297, 0.0, 0.9219, 0.0, 0.9883, 1.0, 0.9863, 1.0, 0.9863, 1.0, 0.9883, 1.0, 0.005208, 1.0, 0.003906, 1.0, 0.003906, 1.0, 0.005208, 1.0, 0.9902, 1.0, 0.9883, 1.0, 0.9883, 1.0, 0.9902, 1.0, 0.00651, 1.0, 0.005208, 1.0, 0.005208, 1.0, 0.00651, 1.0, 0.8906, 0.0, 0.8984, 0.0, 0.8984, 0.0, 0.8906, 0.0, 0.9922, 1.0, 0.9902, 1.0, 0.9902, 1.0, 0.9922, 1.0, 0.007812, 1.0, 0.00651, 1.0, 0.00651, 1.0, 0.007812, 1.0, 0.9883, 0.0, 0.9902, 0.0, 0.9902, 0.0, 0.9883, 0.0, 0.7857, 1.0, 0.7679, 1.0, 0.7679, 1.0, 0.7857, 1.0, 0.9863, 0.0, 0.9883, 0.0, 0.9883, 0.0, 0.9863, 0.0, 0.8036, 1.0, 0.7857, 1.0, 0.7857, 1.0, 0.8036, 1.0, 0.9922, 1.0, 0.9902, 1.0, 0.9902, 1.0, 0.9922, 1.0, 0.9688, 0.0, 0.9766, 0.0, 0.9766, 0.0, 0.9688, 0.0, 0.00651, 1.0, 0.005208, 1.0, 0.005208, 1.0, 0.00651, 1.0, 0.9902, 1.0, 0.9883, 1.0, 0.9883, 1.0, 0.9902, 1.0, 0.9766, 0.0, 0.9844, 0.0, 0.9844, 0.0, 0.9766, 0.0, 0.005208, 1.0, 0.003906, 1.0, 0.003906, 1.0, 0.005208, 1.0, 0.0, 0.0, 0.0, 0.0, 0.0, 0.0, 0.0, 0.0, 0.9883, 1.0, 0.9863, 1.0, 0.9863, 1.0, 0.9883, 1.0, 0.9902, 0.0, 0.9922, 0.0, 0.9922, 0.0, 0.9902, 0.0, 0.003906, 1.0, 0.002604, 1.0, 0.002604, 1.0, 0.003906, 1.0, 0.9935, 1.0, 0.9922, 1.0, 0.9922, 1.0, 0.9935, 1.0, 0.002604, 1.0, 0.001302, 1.0, 0.001302, 1.0, 0.002604, 1.0, 0.9863, 1.0, 0.9844, 1.0, 0.9844, 1.0, 0.9863, 1.0, 0.0, 0.0, 0.0, 0.0, 0.0, 0.0, 0.0, 0.0, 0.9844, 1.0, 0.9766, 1.0, 0.9766, 1.0, 0.9844, 1.0, 0.001302, 0.0, 0.002604, 0.0, 0.002604, 0.0, 0.001302, 0.0, 0.125, 1.0, 0.1172, 1.0, 0.1172, 1.0, 0.125, 1.0, 0.125, 0.0, 0.15, 0.0, 0.15, 0.0, 0.125, 0.0, 0.9766, 1.0, 0.9688, 1.0, 0.9688, 1.0, 0.9766, 1.0, 0.0, 0.0, 0.0, 0.0, 0.0, 0.0, 0.0, 0.0, 0.002604, 0.0, 0.003906, 0.0, 0.003906, 0.0, 0.002604, 0.0, 0.1172, 1.0, 0.1094, 1.0, 0.1094, 1.0, 0.1172, 1.0, 0.15, 0.0, 0.175, 0.0, 0.175, 0.0, 0.15, 0.0, 0.9688, 1.0, 0.9609, 1.0, 0.9609, 1.0, 0.9688, 1.0, 0.003906, 0.0, 0.005208, 0.0, 0.005208, 0.0, 0.003906, 0.0, 0.1094, 1.0, 0.1016, 1.0, 0.1016, 1.0, 0.1094, 1.0, 0.175, 0.0, 0.2, 0.0, 0.2, 0.0, 0.175, 0.0, 0.9609, 1.0, 0.9531, 1.0, 0.9531, 1.0, 0.9609, 1.0, 0.005208, 0.0, 0.00651, 0.0, 0.00651, 0.0, 0.005208, 0.0, 0.1016, 1.0, 0.09375, 1.0, 0.09375, 1.0, 0.1016, 1.0, 0.2, 0.0, 0.225, 0.0, 0.225, 0.0, 0.2, 0.0, 0.9531, 1.0, 0.9453, 1.0, 0.9453, 1.0, 0.9531, 1.0, 0.0, 0.0, 0.0, 0.0, 0.0, 0.0, 0.0, 0.0, 0.09375, 1.0, 0.08594, 1.0, 0.08594, 1.0, 0.09375, 1.0, 0.25, 1.0, 0.225, 1.0, 0.225, 1.0, 0.25, 1.0, 0.9453, 1.0, 0.9375, 1.0, 0.9375, 1.0, 0.9453, 1.0, 0.08594, 1.0, 0.07812, 1.0, 0.07812, 1.0, 0.08594, 1.0, 0.225, 1.0, 0.2, 1.0, 0.2, 1.0, 0.225, 1.0, 0.9375, 1.0, 0.9297, 1.0, 0.9297, 1.0, 0.9375, 1.0, 0.07812, 1.0, 0.07031, 1.0, 0.07031, 1.0, 0.07812, 1.0, 0.2, 1.0, 0.175, 1.0, 0.175, 1.0, 0.2, 1.0, 0.9297, 1.0, 0.9219, 1.0, 0.9219, 1.0, 0.9297, 1.0, 0.07031, 1.0, 0.0625, 1.0, 0.0625, 1.0, 0.07031, 1.0, 0.175, 1.0, 0.15, 1.0, 0.15, 1.0, 0.175, 1.0, 0.9219, 1.0, 0.9141, 1.0, 0.9141, 1.0, 0.9219, 1.0, 0.0625, 1.0, 0.05469, 1.0, 0.05469, 1.0, 0.0625, 1.0, 0.9141, 1.0, 0.9062, 1.0, 0.9062, 1.0, 0.9141, 1.0, 0.0, 0.0, 0.0, 0.0, 0.0, 0.0, 0.0, 0.0, 0.01562, 1.0, 0.01367, 1.0, 0.01367, 1.0, 0.01562, 1.0, 0.0, 0.0, 0.0, 0.0, 0.0, 0.0, 0.0, 0.0, 0.05469, 1.0, 0.04687, 1.0, 0.04687, 1.0, 0.05469, 1.0, 0.9062, 1.0, 0.8984, 1.0, 0.8984, 1.0, 0.9062, 1.0, 0.01367, 1.0, 0.01172, 1.0, 0.01172, 1.0, 0.01367, 1.0, 0.9987, 0.0, 1.0, 1.0, 1.0, 1.0, 0.9987, 0.0, 0.04687, 1.0, 0.03906, 1.0, 0.03906, 1.0, 0.04687, 1.0, 0.8984, 1.0, 0.8906, 1.0, 0.8906, 1.0, 0.8984, 1.0, 0.01172, 1.0, 0.009766, 1.0, 0.009766, 1.0, 0.01172, 1.0, 0.7679, 0.0, 0.7857, 0.0, 0.7857, 0.0, 0.7679, 0.0, 0.03906, 1.0, 0.03125, 1.0, 0.03125, 1.0, 0.03906, 1.0, 0.8906, 1.0, 0.8828, 1.0, 0.8828, 1.0, 0.8906, 1.0, 0.007812, 0.0, 0.009766, 0.0, 0.009766, 0.0, 0.007812, 0.0, 0.0, 0.0, 0.0, 0.0, 0.0, 0.0, 0.0, 0.0, 0.0, 0.0, 0.0, 0.0, 0.0, 0.0, 0.0, 0.0, 0.02539, 1.0, 0.02344, 1.0, 0.02344, 1.0, 0.02539, 1.0, 0.009766, 0.0, 0.01172, 0.0, 0.01172, 0.0, 0.009766, 0.0, 0.1172, 0.0, 0.125, 0.0, 0.125, 0.0, 0.1172, 0.0, 0.01758, 1.0, 0.01562, 1.0, 0.01562, 1.0, 0.01758, 1.0, 0.01172, 0.0, 0.01367, 0.0, 0.01367, 0.0, 0.01172, 0.0, 0.225, 0.0, 0.25, 0.0, 0.25, 0.0, 0.225, 0.0, 0.009766, 1.0, 0.007812, 1.0, 0.007812, 1.0, 0.009766, 1.0, 0.25, 0.0, 0.375, 0.0, 0.375, 0.0, 0.25, 0.0, 0.00651, 0.0, 0.007812, 0.0, 0.007812, 0.0, 0.00651, 0.0, 0.375, 0.0, 0.5, 0.0, 0.5, 0.0, 0.375, 0.0, 0.01367, 0.0, 0.01562, 0.0, 0.01562, 0.0, 0.01367, 0.0, 0.0, 0.0, 0.0, 0.0, 0.0, 0.0, 0.0, 0.0, 0.5, 0.0, 0.625, 0.0, 0.625, 0.0, 0.5, 0.0, 0.02148, 0.0, 0.02344, 0.0, 0.02344, 0.0, 0.02148, 0.0, 0.03125, 1.0, 0.0293, 1.0, 0.0293, 1.0, 0.03125, 1.0, 0.625, 0.0, 0.75, 0.0, 0.75, 0.0, 0.625, 0.0, 0.0293, 0.0, 0.03125, 0.0, 0.03125, 0.0, 0.0293, 0.0, 0.0293, 1.0, 0.02734, 1.0, 0.02734, 1.0, 0.0293, 1.0, 0.8571, 0.0, 0.875, 0.0, 0.875, 0.0, 0.8571, 0.0, 0.03125, 0.0, 0.03906, 0.0, 0.03906, 0.0, 0.03125, 0.0, 0.02734, 1.0, 0.02539, 1.0, 0.02539, 1.0, 0.02734, 1.0, 0.8828, 1.0, 0.875, 1.0, 0.875, 1.0, 0.8828, 1.0, 0.0, 1.0, 0.0, 0.0, 0.0, 0.0, 0.0, 1.0, 0.03906, 0.0, 0.04688, 0.0, 0.04688, 0.0, 0.03906, 0.0, 0.02344, 0.0, 0.02539, 0.0, 0.02539, 0.0, 0.02344, 0.0, 0.7679, 1.0, 0.75, 1.0, 0.75, 1.0, 0.7679, 1.0, 0.04688, 0.0, 0.05469, 0.0, 0.05469, 0.0, 0.04688, 0.0, 0.02539, 0.0, 0.02734, 0.0, 0.02734, 0.0, 0.02539, 0.0, 0.75, 1.0, 0.625, 1.0, 0.625, 1.0, 0.75, 1.0, 0.05469, 0.0, 0.0625, 0.0, 0.0625, 0.0, 0.05469, 0.0, 0.02734, 0.0, 0.0293, 0.0, 0.0293, 0.0, 0.02734, 0.0, 0.625, 1.0, 0.5, 1.0, 0.5, 1.0, 0.625, 1.0, 0.0625, 0.0, 0.07031, 0.0, 0.07031, 0.0, 0.0625, 0.0, 0.5, 1.0, 0.375, 1.0, 0.375, 1.0, 0.5, 1.0, 0.07031, 0.0, 0.07812, 0.0, 0.07812, 0.0, 0.07031, 0.0, 0.0, 0.0, 0.0, 0.0, 0.0, 0.0, 0.0, 0.0, 0.375, 1.0, 0.25, 1.0, 0.25, 1.0, 0.375, 1.0, 0.07812, 0.0, 0.08594, 0.0, 0.08594, 0.0, 0.07812, 0.0, 0.15, 1.0, 0.125, 1.0, 0.125, 1.0, 0.15, 1.0, 0.08594, 0.0, 0.09375, 0.0, 0.09375, 0.0, 0.08594, 0.0, 0.02344, 1.0, 0.02148, 1.0, 0.02148, 1.0, 0.02344, 1.0, 0.09375, 0.0, 0.1016, 0.0, 0.1016, 0.0, 0.09375, 0.0, 0.9922, 0.0, 0.9935, 0.0, 0.9935, 0.0, 0.9922, 0.0, 0.02148, 1.0, 0.01953, 1.0, 0.01953, 1.0, 0.02148, 1.0, 0.0, 0.0, 0.0, 0.0, 0.0, 0.0, 0.0, 0.0, 0.1016, 0.0, 0.1094, 0.0, 0.1094, 0.0, 0.1016, 0.0, 0.9935, 0.0, 0.9948, 0.0, 0.9948, 0.0, 0.9935, 0.0, 0.01953, 1.0, 0.01758, 1.0, 0.01758, 1.0, 0.01953, 1.0, 0.1094, 0.0, 0.1172, 0.0, 0.1172, 0.0, 0.1094, 0.0, 0.9948, 0.0, 0.9961, 0.0, 0.9961, 0.0, 0.9948, 0.0, 0.01562, 0.0, 0.01758, 0.0, 0.01758, 0.0, 0.01562, 0.0, 0.9961, 0.0, 0.9974, 0.0, 0.9974, 0.0, 0.9961, 0.0, 0.01758, 0.0, 0.01953, 0.0, 0.01953, 0.0, 0.01758, 0.0, 0.9974, 0.0, 0.9987, 0.0, 0.9987, 0.0, 0.9974, 0.0, 0.01953, 0.0, 0.02148, 0.0, 0.02148, 0.0, 0.01953, 0.0, 0.75, 0.0, 0.7679, 0.0, 0.7679, 0.0, 0.75, 0.0, 0.0, 0.0, 0.0, 0.0, 0.0, 0.0, 0.0, 0.0, 0.9987, 1.0, 0.9974, 1.0, 0.9974, 1.0, 0.9987, 1.0, 0.875, 0.0, 0.8828, 0.0, 0.8828, 0.0, 0.875, 0.0, 0.9974, 1.0, 0.9961, 1.0, 0.9961, 1.0, 0.9974, 1.0, 1.0, 1.0, 0.9987, 1.0, 0.9987, 1.0, 1.0, 1.0, 0.8828, 0.0, 0.8906, 0.0, 0.8906, 0.0, 0.8828, 0.0, 0.9961, 1.0, 0.9948, 1.0, 0.9948, 1.0, 0.9961, 1.0, 0.7857, 0.0, 0.8036, 0.0, 0.8036, 0.0, 0.7857, 0.0, 0.8906, 0.0, 0.8984, 0.0, 0.8984, 0.0, 0.8906, 0.0, 0.0, 0.0, 0.0, 0.0, 0.0, 0.0, 0.0, 0.0, 0.9948, 1.0, 0.9935, 1.0, 0.9935, 1.0, 0.9948, 1.0, 0.8036, 0.0, 0.8214, 0.0, 0.8214, 0.0, 0.8036, 0.0, 0.8984, 0.0, 0.9062, 0.0, 0.9062, 0.0, 0.8984, 0.0, 0.8214, 0.0, 0.8393, 0.0, 0.8393, 0.0, 0.8214, 0.0, 0.9062, 0.0, 0.9141, 0.0, 0.9141, 0.0, 0.9062, 0.0, 0.8393, 0.0, 0.8571, 0.0, 0.8571, 0.0, 0.8393, 0.0, 0.9141, 0.0, 0.9219, 0.0, 0.9219, 0.0, 0.9141, 0.0, 0.875, 1.0, 0.8571, 1.0, 0.8571, 1.0, 0.875, 1.0, 0.9219, 0.0, 0.9297, 0.0, 0.9297, 0.0, 0.9219, 0.0, 0.8571, 1.0, 0.8393, 1.0, 0.8393, 1.0, 0.8571, 1.0, 0.9297, 0.0, 0.9375, 0.0, 0.9375, 0.0, 0.9297, 0.0, 0.8393, 1.0, 0.8214, 1.0, 0.8214, 1.0, 0.8393, 1.0, 0.9375, 0.0, 0.9453, 0.0, 0.9453, 0.0, 0.9375, 0.0, 0.9844, 0.0, 0.9863, 0.0, 0.9863, 0.0, 0.9844, 0.0, 0.8214, 1.0, 0.8036, 1.0, 0.8036, 1.0, 0.8214, 1.0, 0.9453, 0.0, 0.9531, 0.0, 0.9531, 0.0, 0.9453, 0.0, 0.9863, 0.0, 0.9883, 0.0, 0.9883, 0.0, 0.9863, 0.0, 0.8036, 1.0, 0.7857, 1.0, 0.7857, 1.0, 0.8036, 1.0, 0.9531, 0.0, 0.9609, 0.0, 0.9609, 0.0, 0.9531, 0.0, 0.0, 0.0, 0.0, 0.0, 0.0, 0.0, 0.0, 0.0, 0.9883, 0.0, 0.9902, 0.0, 0.9902, 0.0, 0.9883, 0.0, 0.7857, 1.0, 0.7679, 1.0, 0.7679, 1.0, 0.7857, 1.0, 0.9609, 0.0, 0.9688, 0.0, 0.9688, 0.0, 0.9609, 0.0, 0.007812, 1.0, 0.00651, 1.0, 0.00651, 1.0, 0.007812, 1.0, 0.25, 0.0, 0.375, 0.0, 0.375, 0.0, 0.25, 0.0, 0.8571, 1.0, 0.8393, 1.0, 0.8393, 1.0, 0.8571, 1.0, 0.8984, 0.0, 0.9062, 0.0, 0.9062, 0.0, 0.8984, 0.0, 0.875, 1.0, 0.8571, 1.0, 0.8571, 1.0, 0.875, 1.0, 0.5, 0.0, 0.625, 0.0, 0.625, 0.0, 0.5, 0.0, 0.8393, 0.0, 0.8571, 0.0, 0.8571, 0.0, 0.8393, 0.0, 0.8828, 1.0, 0.875, 1.0, 0.875, 1.0, 0.8828, 1.0, 0.8214, 0.0, 0.8393, 0.0, 0.8393, 0.0, 0.8214, 0.0, 0.9688, 0.0, 0.9766, 0.0, 0.9766, 0.0, 0.9688, 0.0, 0.9948, 1.0, 0.9935, 1.0, 0.9935, 1.0, 0.9948, 1.0, 0.8036, 0.0, 0.8214, 0.0, 0.8214, 0.0, 0.8036, 0.0, 0.625, 1.0, 0.5, 1.0, 0.5, 1.0, 0.625, 1.0, 0.9961, 1.0, 0.9948, 1.0, 0.9948, 1.0, 0.9961, 1.0, 0.0, 0.0, 0.0, 0.0, 0.0, 0.0, 0.0, 0.0, 0.7857, 0.0, 0.8036, 0.0, 0.8036, 0.0, 0.7857, 0.0, 0.5, 1.0, 0.375, 1.0, 0.375, 1.0, 0.5, 1.0, 0.9974, 1.0, 0.9961, 1.0, 0.9961, 1.0, 0.9974, 1.0, 1.0, 1.0, 0.9987, 1.0, 0.9987, 1.0, 1.0, 1.0, 0.9987, 1.0, 0.9974, 1.0, 0.9974, 1.0, 0.9987, 1.0, 0.0, 0.0, 0.0, 0.0, 0.0, 0.0, 0.0, 0.0, 0.9453, 1.0, 0.9375, 1.0, 0.9375, 1.0, 0.9453, 1.0, 0.75, 0.0, 0.7679, 0.0, 0.7679, 0.0, 0.75, 0.0, 0.01953, 0.0, 0.02148, 0.0, 0.02148, 0.0, 0.01953, 0.0, 0.9974, 0.0, 0.9987, 0.0, 0.9987, 0.0, 0.9974, 0.0, 0.01758, 0.0, 0.01953, 0.0, 0.01953, 0.0, 0.01758, 0.0, 0.9961, 0.0, 0.9974, 0.0, 0.9974, 0.0, 0.9961, 0.0, 0.8906, 0.0, 0.8984, 0.0, 0.8984, 0.0, 0.8906, 0.0, 0.01562, 0.0, 0.01758, 0.0, 0.01758, 0.0, 0.01562, 0.0, 0.9948, 0.0, 0.9961, 0.0, 0.9961, 0.0, 0.9948, 0.0, 0.1094, 0.0, 0.1172, 0.0, 0.1172, 0.0, 0.1094, 0.0, 0.01953, 1.0, 0.01758, 1.0, 0.01758, 1.0, 0.01953, 1.0, 0.9935, 0.0, 0.9948, 0.0, 0.9948, 0.0, 0.9935, 0.0, 0.0, 1.0, 0.0, 0.0, 0.0, 0.0, 0.0, 1.0, 0.1016, 0.0, 0.1094, 0.0, 0.1094, 0.0, 0.1016, 0.0, 0.8828, 0.0, 0.8906, 0.0, 0.8906, 0.0, 0.8828, 0.0, 0.02148, 1.0, 0.01953, 1.0, 0.01953, 1.0, 0.02148, 1.0, 0.9922, 0.0, 0.9935, 0.0, 0.9935, 0.0, 0.9922, 0.0, 0.09375, 0.0, 0.1016, 0.0, 0.1016, 0.0, 0.09375, 0.0, 0.9141, 0.0, 0.9219, 0.0, 0.9219, 0.0, 0.9141, 0.0, 0.02344, 1.0, 0.02148, 1.0, 0.02148, 1.0, 0.02344, 1.0, 0.08594, 0.0, 0.09375, 0.0, 0.09375, 0.0, 0.08594, 0.0, 0.0, 0.0, 0.0, 0.0, 0.0, 0.0, 0.0, 0.0, 0.9297, 0.0, 0.9375, 0.0, 0.9375, 0.0, 0.9297, 0.0, 0.07812, 0.0, 0.08594, 0.0, 0.08594, 0.0, 0.07812, 0.0, 0.9062, 0.0, 0.9141, 0.0, 0.9141, 0.0, 0.9062, 0.0, 0.07031, 0.0, 0.07812, 0.0, 0.07812, 0.0, 0.07031, 0.0, 0.9766, 0.0, 0.9844, 0.0, 0.9844, 0.0, 0.9766, 0.0, 0.0625, 0.0, 0.07031, 0.0, 0.07031, 0.0, 0.0625, 0.0, 0.9609, 0.0, 0.9688, 0.0, 0.9688, 0.0, 0.9609, 0.0, 0.02734, 0.0, 0.0293, 0.0, 0.0293, 0.0, 0.02734, 0.0, 0.05469, 0.0, 0.0625, 0.0, 0.0625, 0.0, 0.05469, 0.0, 0.9375, 0.0, 0.9453, 0.0, 0.9453, 0.0, 0.9375, 0.0, 0.02539, 0.0, 0.02734, 0.0, 0.02734, 0.0, 0.02539, 0.0, 0.0, 0.0, 0.0, 0.0, 0.0, 0.0, 0.0, 0.0, 0.04688, 0.0, 0.05469, 0.0, 0.05469, 0.0, 0.04688, 0.0, 0.9902, 0.0, 0.9922, 0.0, 0.9922, 0.0, 0.9902, 0.0, 0.02344, 0.0, 0.02539, 0.0, 0.02539, 0.0, 0.02344, 0.0, 0.03906, 0.0, 0.04688, 0.0, 0.04688, 0.0, 0.03906, 0.0, 0.9863, 1.0, 0.9844, 1.0, 0.9844, 1.0, 0.9863, 1.0, 0.02734, 1.0, 0.02539, 1.0, 0.02539, 1.0, 0.02734, 1.0, 0.03125, 0.0, 0.03906, 0.0, 0.03906, 0.0, 0.03125, 0.0, 0.0, 0.0, 0.0, 0.0, 0.0, 0.0, 0.0, 0.0, 0.9766, 1.0, 0.9688, 1.0, 0.9688, 1.0, 0.9766, 1.0, 0.0293, 1.0, 0.02734, 1.0, 0.02734, 1.0, 0.0293, 1.0, 0.0293, 0.0, 0.03125, 0.0, 0.03125, 0.0, 0.0293, 0.0, 0.9688, 1.0, 0.9609, 1.0, 0.9609, 1.0, 0.9688, 1.0, 0.03125, 1.0, 0.0293, 1.0, 0.0293, 1.0, 0.03125, 1.0, 0.02148, 0.0, 0.02344, 0.0, 0.02344, 0.0, 0.02148, 0.0, 0.9609, 1.0, 0.9531, 1.0, 0.9531, 1.0, 0.9609, 1.0, 0.01367, 0.0, 0.01562, 0.0, 0.01562, 0.0, 0.01367, 0.0, 0.9844, 1.0, 0.9766, 1.0, 0.9766, 1.0, 0.9844, 1.0, 0.00651, 0.0, 0.007812, 0.0, 0.007812, 0.0, 0.00651, 0.0, 0.9297, 1.0, 0.9219, 1.0, 0.9219, 1.0, 0.9297, 1.0, 0.0, 0.0, 0.0, 0.0, 0.0, 0.0, 0.0, 0.0, 0.009766, 1.0, 0.007812, 1.0, 0.007812, 1.0, 0.009766, 1.0, 0.9219, 1.0, 0.9141, 1.0, 0.9141, 1.0, 0.9219, 1.0, 0.01172, 0.0, 0.01367, 0.0, 0.01367, 0.0, 0.01172, 0.0, 0.01758, 1.0, 0.01562, 1.0, 0.01562, 1.0, 0.01758, 1.0, 0.9375, 1.0, 0.9297, 1.0, 0.9297, 1.0, 0.9375, 1.0, 0.009766, 0.0, 0.01172, 0.0, 0.01172, 0.0, 0.009766, 0.0, 0.02539, 1.0, 0.02344, 1.0, 0.02344, 1.0, 0.02539, 1.0, 0.0, 0.0, 0.0, 0.0, 0.0, 0.0, 0.0, 0.0, 0.9453, 0.0, 0.9531, 0.0, 0.9531, 0.0, 0.9453, 0.0, 0.007812, 0.0, 0.009766, 0.0, 0.009766, 0.0, 0.007812, 0.0, 0.8906, 1.0, 0.8828, 1.0, 0.8828, 1.0, 0.8906, 1.0, 0.03906, 1.0, 0.03125, 1.0, 0.03125, 1.0, 0.03906, 1.0, 0.9531, 1.0, 0.9453, 1.0, 0.9453, 1.0, 0.9531, 1.0, 0.01172, 1.0, 0.009766, 1.0, 0.009766, 1.0, 0.01172, 1.0, 0.8984, 1.0, 0.8906, 1.0, 0.8906, 1.0, 0.8984, 1.0, 0.04687, 1.0, 0.03906, 1.0, 0.03906, 1.0, 0.04687, 1.0, 0.9141, 1.0, 0.9062, 1.0, 0.9062, 1.0, 0.9141, 1.0, 0.01367, 1.0, 0.01172, 1.0, 0.01172, 1.0, 0.01367, 1.0, 0.9062, 1.0, 0.8984, 1.0, 0.8984, 1.0, 0.9062, 1.0, 0.05469, 1.0, 0.04687, 1.0, 0.04687, 1.0, 0.05469, 1.0, 0.9219, 0.0, 0.9297, 0.0, 0.9297, 0.0, 0.9219, 0.0, 0.01562, 1.0, 0.01367, 1.0, 0.01367, 1.0, 0.01562, 1.0, 0.7679, 1.0, 0.75, 1.0, 0.75, 1.0, 0.7679, 1.0, 0.0625, 1.0, 0.05469, 1.0, 0.05469, 1.0, 0.0625, 1.0, 0.625, 0.0, 0.75, 0.0, 0.75, 0.0, 0.625, 0.0, 0.0, 0.0, 0.0, 0.0, 0.0, 0.0, 0.0, 0.0, 0.07031, 1.0, 0.0625, 1.0, 0.0625, 1.0, 0.07031, 1.0, 0.175, 1.0, 0.15, 1.0, 0.15, 1.0, 0.175, 1.0, 0.375, 1.0, 0.25, 1.0, 0.25, 1.0, 0.375, 1.0, 0.07812, 1.0, 0.07031, 1.0, 0.07031, 1.0, 0.07812, 1.0, 0.2, 1.0, 0.175, 1.0, 0.175, 1.0, 0.2, 1.0, 0.75, 1.0, 0.625, 1.0, 0.625, 1.0, 0.75, 1.0, 0.08594, 1.0, 0.07812, 1.0, 0.07812, 1.0, 0.08594, 1.0, 0.0, 0.0, 0.0, 0.0, 0.0, 0.0, 0.0, 0.0, 0.225, 1.0, 0.2, 1.0, 0.2, 1.0, 0.225, 1.0, 0.9987, 0.0, 1.0, 1.0, 1.0, 1.0, 0.9987, 0.0, 0.09375, 1.0, 0.08594, 1.0, 0.08594, 1.0, 0.09375, 1.0, 0.25, 1.0, 0.225, 1.0, 0.225, 1.0, 0.25, 1.0, 0.8571, 0.0, 0.875, 0.0, 0.875, 0.0, 0.8571, 0.0, 0.1016, 1.0, 0.09375, 1.0, 0.09375, 1.0, 0.1016, 1.0, 0.005208, 0.0, 0.00651, 0.0, 0.00651, 0.0, 0.005208, 0.0, 0.2, 0.0, 0.225, 0.0, 0.225, 0.0, 0.2, 0.0, 0.375, 0.0, 0.5, 0.0, 0.5, 0.0, 0.375, 0.0, 0.1094, 1.0, 0.1016, 1.0, 0.1016, 1.0, 0.1094, 1.0, 0.003906, 0.0, 0.005208, 0.0, 0.005208, 0.0, 0.003906, 0.0, 0.175, 0.0, 0.2, 0.0, 0.2, 0.0, 0.175, 0.0, 0.1172, 1.0, 0.1094, 1.0, 0.1094, 1.0, 0.1172, 1.0, 0.002604, 0.0, 0.003906, 0.0, 0.003906, 0.0, 0.002604, 0.0, 0.15, 0.0, 0.175, 0.0, 0.175, 0.0, 0.15, 0.0, 0.15, 1.0, 0.125, 1.0, 0.125, 1.0, 0.15, 1.0, 0.125, 1.0, 0.1172, 1.0, 0.1172, 1.0, 0.125, 1.0, 0.001302, 0.0, 0.002604, 0.0, 0.002604, 0.0, 0.001302, 0.0, 0.125, 0.0, 0.15, 0.0, 0.15, 0.0, 0.125, 0.0, 0.0, 0.0, 0.0, 0.0, 0.0, 0.0, 0.0, 0.0, 0.0, 0.0, 0.0, 0.0, 0.0, 0.0, 0.0, 0.0, 0.0, 0.0, 0.0, 0.0, 0.0, 0.0, 0.0, 0.0, 0.002604, 1.0, 0.001302, 1.0, 0.001302, 1.0, 0.002604, 1.0, 0.003906, 1.0, 0.002604, 1.0, 0.002604, 1.0, 0.003906, 1.0, 0.0, 0.0, 0.0, 0.0, 0.0, 0.0, 0.0, 0.0, 0.9883, 1.0, 0.9863, 1.0, 0.9863, 1.0, 0.9883, 1.0, 0.005208, 1.0, 0.003906, 1.0, 0.003906, 1.0, 0.005208, 1.0, 0.875, 0.0, 0.8828, 0.0, 0.8828, 0.0, 0.875, 0.0, 0.9902, 1.0, 0.9883, 1.0, 0.9883, 1.0, 0.9902, 1.0, 0.00651, 1.0, 0.005208, 1.0, 0.005208, 1.0, 0.00651, 1.0, 0.7679, 0.0, 0.7857, 0.0, 0.7857, 0.0, 0.7679, 0.0, 0.9922, 1.0, 0.9902, 1.0, 0.9902, 1.0, 0.9922, 1.0, 0.007812, 1.0, 0.00651, 1.0, 0.00651, 1.0, 0.007812, 1.0, 0.1172, 0.0, 0.125, 0.0, 0.125, 0.0, 0.1172, 0.0, 0.9883, 0.0, 0.9902, 0.0, 0.9902, 0.0, 0.9883, 0.0, 0.7857, 1.0, 0.7679, 1.0, 0.7679, 1.0, 0.7857, 1.0, 0.9935, 1.0, 0.9922, 1.0, 0.9922, 1.0, 0.9935, 1.0, 0.9863, 0.0, 0.9883, 0.0, 0.9883, 0.0, 0.9863, 0.0, 0.8036, 1.0, 0.7857, 1.0, 0.7857, 1.0, 0.8036, 1.0, 0.225, 0.0, 0.25, 0.0, 0.25, 0.0, 0.225, 0.0, 0.9844, 0.0, 0.9863, 0.0, 0.9863, 0.0, 0.9844, 0.0, 0.0, 0.0, 0.0, 0.0, 0.0, 0.0, 0.0, 0.0, 0.8214, 1.0, 0.8036, 1.0, 0.8036, 1.0, 0.8214, 1.0, 0.9531, 0.0, 0.9609, 0.0, 0.9609, 0.0, 0.9531, 0.0, 0.8393, 1.0, 0.8214, 1.0, 0.8214, 1.0, 0.8393, 1.0, 0.9375, 0.0, 0.9453, 0.0, 0.9453, 1.0, 0.9375, 1.0, 0.8828, 0.0, 0.8906, 0.0, 0.8906, 1.0, 0.8828, 1.0, 0.8906, 0.0, 0.8984, 0.0, 0.8984, 1.0, 0.8906, 1.0, 0.1172, 0.0, 0.125, 0.0, 0.125, 1.0, 0.1172, 1.0, 0.8571, 0.0, 0.875, 0.0, 0.875, 1.0, 0.8571, 1.0, 0.8984, 0.0, 0.9062, 0.0, 0.9062, 1.0, 0.8984, 1.0, 0.225, 0.0, 0.25, 0.0, 0.25, 1.0, 0.225, 1.0, 0.25, 0.0, 0.375, 0.0, 0.375, 1.0, 0.25, 1.0, 0.9987, 0.0, 1.0, 1.0, 0.9987, 1.0, 0.5, 0.0, 0.625, 0.0, 0.625, 1.0, 0.5, 1.0, 0.875, 0.0, 0.8828, 0.0, 0.8828, 1.0, 0.875, 1.0, 0.375, 0.0, 0.5, 0.0, 0.5, 1.0, 0.375, 1.0, 0.625, 0.0, 0.75, 0.0, 0.75, 1.0, 0.625, 1.0, 0.9863, 0.0, 0.9883, 0.0, 0.9883, 1.0, 0.9863, 1.0, 0.9883, 0.0, 0.9902, 0.0, 0.9902, 1.0, 0.9883, 1.0, 0.00651, 0.0, 0.007812, 0.0, 0.007812, 1.0, 0.00651, 1.0, 0.01367, 0.0, 0.01562, 0.0, 0.01562, 1.0, 0.01367, 1.0, 0.02148, 0.0, 0.02344, 0.0, 0.02344, 1.0, 0.02148, 1.0, 0.0293, 0.0, 0.03125, 0.0, 0.03125, 1.0, 0.0293, 1.0, 0.03125, 0.0, 0.03906, 0.0, 0.03906, 1.0, 0.03125, 1.0, 0.03906, 0.0, 0.04688, 0.0, 0.04687, 1.0, 0.03906, 1.0, 0.04688, 0.0, 0.05469, 0.0, 0.05469, 1.0, 0.04687, 1.0, 0.05469, 0.0, 0.0625, 0.0, 0.0625, 1.0, 0.05469, 1.0, 0.0625, 0.0, 0.07031, 0.0, 0.07031, 1.0, 0.0625, 1.0, 0.07031, 0.0, 0.07812, 0.0, 0.07812, 1.0, 0.07031, 1.0, 0.07812, 0.0, 0.08594, 0.0, 0.08594, 1.0, 0.07812, 1.0, 0.08594, 0.0, 0.09375, 0.0, 0.09375, 1.0, 0.08594, 1.0, 0.09375, 0.0, 0.1016, 0.0, 0.1016, 1.0, 0.09375, 1.0, 0.1016, 0.0, 0.1094, 0.0, 0.1094, 1.0, 0.1016, 1.0, 0.1094, 0.0, 0.1172, 0.0, 0.1172, 1.0, 0.1094, 1.0, 0.0, 0.0, 0.0, 0.0, 0.0, 0.0, 0.0, 0.0, 0.001302, 0.0, 0.002604, 0.0, 0.002604, 1.0, 0.001302, 1.0, 0.002604, 0.0, 0.003906, 0.0, 0.003906, 1.0, 0.002604, 1.0, 0.003906, 0.0, 0.005208, 0.0, 0.005208, 1.0, 0.003906, 1.0, 0.005208, 0.0, 0.00651, 0.0, 0.00651, 1.0, 0.005208, 1.0, 0.007812, 0.0, 0.009766, 0.0, 0.009766, 1.0, 0.007812, 1.0, 0.009766, 0.0, 0.01172, 0.0, 0.01172, 1.0, 0.009766, 1.0, 0.01172, 0.0, 0.01367, 0.0, 0.01367, 1.0, 0.01172, 1.0, 0.02344, 0.0, 0.02539, 0.0, 0.02539, 1.0, 0.02344, 1.0, 0.02539, 0.0, 0.02734, 0.0, 0.02734, 1.0, 0.02539, 1.0, 0.02734, 0.0, 0.0293, 0.0, 0.0293, 1.0, 0.02734, 1.0, 0.01562, 0.0, 0.01758, 0.0, 0.01758, 1.0, 0.01562, 1.0, 0.01758, 0.0, 0.01953, 0.0, 0.01953, 1.0, 0.01758, 1.0, 0.01953, 0.0, 0.02148, 0.0, 0.02148, 1.0, 0.01953, 1.0, 0.001302, 0.0, 0.001302, 1.0, 0.001302, 1.0, 0.001302, 0.0, 0.001302, 0.0, 0.001302, 1.0, 0.001302, 1.0, 0.001302, 0.0, 0.001302, 0.0, 0.001302, 1.0, 0.001302, 1.0, 0.001302, 0.0, 0.0, 0.0, 0.0, 0.0, 0.0, 0.0, 0.0, 0.0, 0.0, 0.0, 0.0, 0.0, 0.0, 0.0, 0.0, 0.0, 0.0, 0.0, 0.0, 0.0, 0.0, 0.0, 0.0, 0.0, 0.001302, 0.0, 0.001302, 1.0, 0.001302, 1.0, 0.001302, 0.0, 0.0, 0.0, 0.0, 0.0, 0.0, 0.0, 0.0, 0.0, 0.0, 0.0, 0.0, 0.0, 0.0, 0.0, 0.0, 0.0, 0.0, 0.0, 0.0, 0.0, 0.0, 0.0, 0.0, 0.0, 0.001302, 0.0, 0.001302, 1.0, 0.001302, 1.0, 0.001302, 0.0, 0.0, 0.0, 0.0, 0.0, 0.0, 0.0, 0.0, 0.0, 0.0, 0.0, 0.001302, 0.0, 0.001302, 1.0, 0.0, 1.0, 0.0, 0.0, 0.0, 0.0, 0.0, 0.0, 0.0, 0.0, 0.0, 0.0, 0.0, 0.0, 0.0, 0.0, 0.0, 0.0, 0.0, 0.0, 0.0, 0.0, 0.0, 0.0, 0.0, 0.0, 0.0, 0.0, 0.0, 0.0, 0.0, 0.0, 0.0, 0.0, 0.0, 0.0, 0.0, 0.0, 0.0, 0.0, 0.0, 0.0, 0.0, 0.0, 0.0, 0.0, 0.0, 0.0, 0.0, 0.0, 0.0, 0.0, 0.0, 0.0, 0.0, 0.0, 0.0, 0.0, 0.0, 0.0, 0.0, 0.0, 0.0, 0.0, 0.0, 0.0, 0.0, 0.0, 0.0, 0.0, 0.0, 0.0, 0.0, 0.0, 0.0, 0.0, 0.0, 0.0, 0.0, 0.0, 0.0, 0.0, 0.0, 0.0, 0.0, 0.0, 0.0, 0.0, 0.0, 0.0, 0.0, 0.0, 0.0, 0.0, 0.0, 0.0, 0.0, 0.0, 0.0, 0.0, 0.0, 1.0, 0.0, 1.0, 0.0, 0.0, 0.0, 0.0, 0.0, 1.0, 0.0, 1.0, 0.0, 0.0, 0.0, 0.0, 0.0, 1.0, 0.0, 1.0, 0.0, 0.0, 0.0, 0.0, 0.0, 0.0, 0.0, 0.0, 0.0, 0.0, 0.0, 0.0, 0.0, 0.0, 0.0, 0.0, 0.0, 0.0, 0.0, 0.0, 0.0, 0.0, 0.0, 0.0, 0.0, 0.0, 0.0, 0.0, 0.0, 0.0, 0.0, 0.0, 0.0, 0.0, 0.0, 0.0, 0.0, 0.0, 0.0, 0.0, 0.0, 0.0, 0.0, 0.0, 0.0, 0.0, 0.0, 0.0, 0.0, 0.0, 0.0, 0.0, 0.0, 0.0, 0.0, 0.0, 0.0, 0.0, 0.0, 0.0, 0.0, 0.0, 0.0, 0.0, 0.0, 0.0, 0.0, 0.0, 0.0, 0.0, 0.0, 0.0, 0.0, 0.0, 0.0, 0.0, 0.0, 0.0, 0.0, 0.0, 0.0, 0.0, 0.0, 0.0, 0.0, 0.0, 0.0, 0.0, 0.0, 0.0, 0.0, 0.0, 0.0, 0.0, 0.0, 0.0, 0.0, 0.0, 0.0, 0.0, 0.0, 0.0, 0.0, 0.0, 0.0, 0.0, 0.0, 0.0, 0.0, 0.0, 0.0, 0.0, 0.0, 0.0, 0.0, 0.0, 0.0, 0.0, 0.0, 0.0, 0.0, 0.0, 0.0, 0.0, 0.0, 0.0, 0.0, 0.0, 0.0, 0.0, 0.0, 0.0, 0.0, 0.0, 0.0, 0.0, 0.0, 0.0, 0.0, 1.0, 0.0, 0.0, 0.0, 0.0, 0.0, 0.0, 0.0, 0.0, 0.0, 0.0, 0.0, 0.0, 0.0, 0.0, 0.0, 0.0, 0.0, 0.0, 0.0, 0.0, 0.0, 0.0, 0.0, 0.0, 0.0, 0.0, 0.0, 0.0, 0.0, 0.0, 0.0, 0.0, 0.0, 0.0, 0.0, 0.0, 0.0, 0.0, 0.0, 0.0, 0.0, 0.0, 0.0, 0.0, 0.0, 0.0, 0.0, 0.0, 0.0, 0.0, 0.0, 0.0, 0.0, 0.0, 0.0, 0.0, 0.0, 0.0, 0.0, 0.0, 0.0, 0.0, 0.0, 0.0, 0.0, 0.0, 0.0, 0.0, 0.0, 0.0, 0.0, 0.0, 0.0, 0.0, 0.0, 0.0, 0.0, 0.0, 0.0, 0.0, 0.0, 0.0, 0.0, 0.0, 0.0, 0.0, 0.0, 0.0, 0.0, 0.0, 0.0, 0.0, 0.0, 0.0, 0.0, 0.0, 0.0, 0.0, 0.0, 0.0, 0.0, 0.0, 0.75, 0.0, 0.7679, 0.0, 0.7679, 1.0, 0.75, 1.0, 0.7679, 0.0, 0.7857, 0.0, 0.7857, 1.0, 0.7679, 1.0, 0.7857, 0.0, 0.8036, 0.0, 0.8036, 1.0, 0.7857, 1.0, 0.8036, 0.0, 0.8214, 0.0, 0.8214, 1.0, 0.8036, 1.0, 0.8214, 0.0, 0.8393, 0.0, 0.8393, 1.0, 0.8214, 1.0, 0.8393, 0.0, 0.8571, 0.0, 0.8571, 1.0, 0.8393, 1.0, 0.125, 0.0, 0.15, 0.0, 0.15, 1.0, 0.125, 1.0, 0.15, 0.0, 0.175, 0.0, 0.175, 1.0, 0.15, 1.0, 0.175, 0.0, 0.2, 0.0, 0.2, 1.0, 0.175, 1.0, 0.2, 0.0, 0.225, 0.0, 0.225, 1.0, 0.2, 1.0, 0.0, 0.0, 0.0, 0.0, 0.0, 0.0, 0.0, 0.0, 0.0, 0.0, 0.0, 0.0, 0.0, 0.0, 0.0, 0.0, 0.0, 0.0, 0.0, 0.0, 0.0, 0.0, 0.0, 0.0, 0.0, 0.0, 0.0, 0.0, 0.0, 0.0, 0.0, 0.0, 0.0, 0.0, 0.0, 0.0, 0.0, 0.0, 0.0, 0.0, 0.0, 0.0, 0.0, 0.0, 0.0, 0.0, 0.0, 0.0, 0.0, 0.0, 0.0, 0.0, 0.0, 0.0, 0.0, 0.0, 0.0, 0.0, 0.0, 0.0, 0.0, 0.0, 0.0, 0.0, 0.0, 0.0, 0.0, 0.0, 0.0, 0.0, 0.0, 0.0, 0.0, 0.0, 0.0, 0.0, 0.0, 0.0])
me_plane_001.use_remesh_fix_poles = True
me_plane_001.use_remesh_preserve_attributes = False
me_plane_001.use_mirror_vertex_groups = False
me_plane_001.update()

# ---- objects
ob_light = bpy.data.objects.new('Light', light_light)
ob_camera = bpy.data.objects.new('Camera', cam_camera)
ob_ocean = bpy.data.objects.new('ocean', me_cube)
ob_imagem_planta_z = bpy.data.objects.new('imagem-planta-z', None)
ob_imagem_planta_y = bpy.data.objects.new('imagem-planta-y', None)
ob_imagem_planta_x = bpy.data.objects.new('imagem-planta-x', None)
ob_casco = bpy.data.objects.new('casco', me_plane_001)

# ---- transforms, parenting, visibility, modifiers, constraints
ob_light.location = (44.64, 35.42, 39.69)
ob_light.rotation_euler = (0.6503, 0.05522, 1.866)
ob_light.lock_rotations_4d = False
ob_light.empty_display_type = 'ARROWS'
ob_light.color = (0.0, 0.0, 0.0, 0.0)
ob_light.lineart.crease_threshold = 0.0
ob_camera.location = (-64.84, -67.36, 13.34)
ob_camera.rotation_euler = (1.431, 1.827e-06, -0.754)
ob_camera.lineart.crease_threshold = 0.0
ob_ocean.location = (-60.16, -59.53, 1.003)
ob_ocean.lineart.crease_threshold = 0.0
_m = ob_ocean.modifiers.new('Ocean', 'OCEAN')
_m.repeat_x = 4
_m.repeat_y = 4
_m.use_foam = True
_m.resolution = 16
_m.viewport_resolution = 16
_m.wind_velocity = 10.0
_m.foam_coverage = 0.05
_m.foam_layer_name = 'foam'
_m.choppiness = 1.5
ob_imagem_planta_z.location = (7.949, 7.405, 0.0)
ob_imagem_planta_z.scale = (15.0, 15.0, 15.0)
ob_imagem_planta_z.empty_display_type = 'IMAGE'
ob_imagem_planta_z.empty_display_size = 5.0
ob_imagem_planta_z.lineart.crease_threshold = 0.0
ob_imagem_planta_y.location = (7.828, 16.86, -11.28)
ob_imagem_planta_y.rotation_euler = (1.571, -0.0, 0.0)
ob_imagem_planta_y.scale = (15.0, 15.0, 15.0)
ob_imagem_planta_y.empty_display_type = 'IMAGE'
ob_imagem_planta_y.empty_display_size = 5.0
ob_imagem_planta_y.lineart.crease_threshold = 0.0
ob_imagem_planta_x.location = (36.77, -29.55, -11.04)
ob_imagem_planta_x.rotation_euler = (1.571, -4.371e-08, 1.571)
ob_imagem_planta_x.scale = (15.0, 15.0, 15.0)
ob_imagem_planta_x.empty_display_type = 'IMAGE'
ob_imagem_planta_x.empty_display_size = 5.0
ob_imagem_planta_x.lineart.crease_threshold = 0.0
ob_casco.location = (0.0, 0.0, 0.0)
ob_casco.rotation_euler = (0.0, -0.0, 0.009737)
ob_casco.scale = (26.58, 4.351, 4.351)
ob_casco.lineart.crease_threshold = 0.0

# ---- collection membership
scene.collection.objects.link(ob_light)
scene.collection.objects.link(ob_camera)
scene.collection.objects.link(ob_ocean)
col_planta.objects.link(ob_imagem_planta_z)
col_planta.objects.link(ob_imagem_planta_y)
col_planta.objects.link(ob_imagem_planta_x)
col_barco.objects.link(ob_casco)
def _layer_coll(name, lc=None):
    lc = lc or bpy.context.view_layer.layer_collection
    for c in lc.children:
        if c.name == name: return c
        r = _layer_coll(name, c)
        if r: return r
_layer_coll('Planta').exclude = True

# ---- scene / render settings (as saved in the file)
scene.camera = ob_camera
scene.frame_start = 1; scene.frame_end = 250; scene.frame_set(0)
scene.render.engine = 'BLENDER_EEVEE_NEXT'
scene.cycles.use_denoising = False
scene.cycles.samples = 128
scene.cycles.sampling_pattern = 'TABULATED_SOBOL'
scene.cycles.use_adaptive_sampling = False
scene.cycles.use_light_tree = False
scene.view_settings.view_transform = 'Filmic'
bpy.context.view_layer.update()
